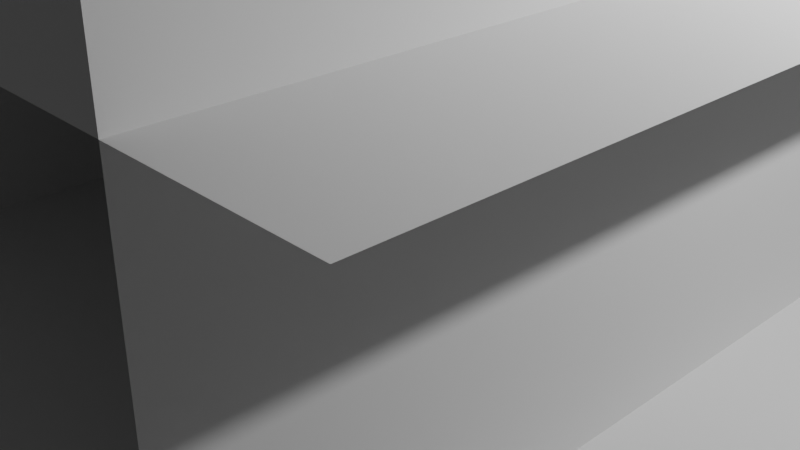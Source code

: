# Source: scene3.blend  (saved by Blender 2.83.19; exported with 4.5.12 LTS)
import bpy
from mathutils import Matrix  # noqa: F401  (used for matrix-valued properties, if any)

bpy.ops.wm.read_factory_settings(use_empty=True)
scene = bpy.context.scene
scene.name = 'Scene'

# ---- collections
col_collection = bpy.data.collections.new('Collection'); scene.collection.children.link(col_collection)

# ---- materials (node trees are filled in below, after node groups)
mat_none = bpy.data.materials.new('None')
mat_none.use_transparent_shadow = False

# ---- material node trees
mat_none.use_nodes = True; mat_none.node_tree.nodes.clear()
_N = mat_none.node_tree.nodes; _L = mat_none.node_tree.links
n0 = _N.new('ShaderNodeBsdfPrincipled'); n0.name = 'Principled BSDF'; n0.location = (10, 300)
n0.distribution = 'GGX'
n0.subsurface_method = 'BURLEY'
n0.inputs[3].default_value = 1.45
n0.inputs[27].default_value = (0.0, 0.0, 0.0, 1.0)
n0.inputs[28].default_value = 1.0
n1 = _N.new('ShaderNodeOutputMaterial'); n1.name = 'Material Output'; n1.location = (300, 300)
_L.new(n0.outputs[0], n1.inputs[0])
n1.is_active_output = True

# ---- world
world_world = bpy.data.worlds.new('World'); scene.world = world_world
world_world.use_nodes = True; world_world.node_tree.nodes.clear()
_N = world_world.node_tree.nodes; _L = world_world.node_tree.links
n0 = _N.new('ShaderNodeOutputWorld'); n0.name = 'World Output'; n0.location = (300, 300)
n1 = _N.new('ShaderNodeBackground'); n1.name = 'Background'; n1.location = (10, 300)
n1.inputs[0].default_value = (0.05088, 0.05088, 0.05088, 1.0)
_L.new(n1.outputs[0], n0.inputs[0])
n0.is_active_output = True
world_world.color = (0.05088, 0.05088, 0.05088)
world_world.use_sun_shadow = False
world_world.sun_shadow_jitter_overblur = 0.0

# ---- cameras
cam_camera = bpy.data.cameras.new('Camera')
cam_camera.clip_end = 100.0
cam_camera.ortho_scale = 7.314

# ---- lights
light_light = bpy.data.lights.new('Light', 'POINT')
light_light.transmission_factor = 0.0
light_light.energy = 1000.0
light_light.shadow_soft_size = 0.1
light_light.shadow_maximum_resolution = 0.006
light_light.use_absolute_resolution = True

# ---- meshes
me_mesh = bpy.data.meshes.new('mesh')
me_mesh.from_pydata([(-0.6239, 1.509, -0.4634), (-0.615, 1.454, -0.5426), (-0.6973, 1.616, -0.5027), (-0.6139, 1.224, 0.06094), (-0.6303, 1.183, 0.02993), (-0.6312, 1.399, -0.119), (-0.6736, 1.352, -0.4894), (-0.5069, 1.177, 0.1129), (-0.4897, 1.034, 0.05739), (-0.9131, 1.13, 0.2484), (-0.9073, 1.211, 0.3967), (-0.9136, 1.281, 0.2629), (-0.7184, 1.177, 0.02257), (-0.8767, 0.9907, 0.07916), (-0.8325, 1.176, 0.1116), (-0.7336, 1.27, -0.3358), (-0.702, 1.533, -0.3365), (-0.7354, 1.471, -0.1423), (-0.6959, 1.325, 0.1228), (-0.7242, 1.44, -0.3619), (-0.7711, 1.264, 0.04572), (-0.8079, 1.543, -0.3922), (-0.7594, 1.309, 0.09956), (-0.2813, 0.6072, -0.2964), (-0.3314, 0.4958, -0.2623), (-0.3421, 0.6304, -0.1764), (-0.5035, 0.3708, -0.05173), (-0.3321, 0.2252, -0.02629), (-0.4456, 0.1786, -0.03835), (-0.2836, 0.3081, -0.2315), (-0.2914, 0.1955, -0.1935), (-0.3904, 0.5051, -0.1209), (-0.1884, 0.645, -0.3209), (-0.07738, 0.7314, -0.1799), (0.05995, 0.6616, -0.2702), (-0.05119, 0.5291, -0.3261), (-0.2006, 0.3725, -0.3256), (-0.05307, 0.1977, -0.2643), (0.04126, 0.3134, -0.275), (0.1501, 0.04108, -0.1689), (0.2113, 0.03028, 0.03777), (0.1301, 0.0329, -0.08903), (0.3792, 0.2142, -0.02947), (0.4044, 0.06644, 0.04897), (0.02214, 0.02306, 0.126), (0.2626, 0.1687, -0.1542), (0.312, 0.4756, -0.18), (0.1897, 0.6647, -0.1882), (0.4055, 0.5658, -0.1219), (-0.03482, 0.8555, -0.132), (0.07058, 0.8688, -0.1373), (0.2137, 0.7639, -0.1419), (0.3382, 0.8683, -0.008285), (0.1344, 0.9619, -0.04388), (0.2635, 0.985, 0.2901), (0.2018, 1.019, 0.1036), (0.06638, 1.059, 0.1786), (-0.04999, 1.0, 0.009924), (-0.459, 0.4075, 0.5167), (-0.5, 0.5869, 0.5767), (-0.6359, 0.5423, 0.569), (-0.3581, 0.8246, -0.1199), (-0.4451, 0.6399, -0.148), (-0.9203, 0.6644, 0.2038), (-0.9219, 0.6779, 0.3186), (-0.8755, 0.834, 0.2817), (-0.9505, 0.9032, 0.2471), (-0.9008, 1.126, 0.3906), (-0.9389, 0.9397, 0.4092), (-0.7752, 0.8137, 0.4709), (-0.8156, 0.417, 0.2281), (-0.8237, 0.4893, 0.393), (-0.8906, 0.5472, 0.2822), (-0.8132, 0.4657, 0.06511), (-0.8786, 0.6333, 0.05446), (-0.9431, 0.9027, 0.5321), (-0.9163, 0.9439, 0.5837), (-0.8549, 1.24, 0.483), (-0.8159, 1.037, 0.6629), (-0.8048, 0.8509, 0.5972), (-0.7904, 0.6165, 0.4942), (-0.75, 1.199, 0.588), (-0.845, 0.8592, 0.1108), (-0.6894, 0.9132, 0.001842), (-0.304, 0.9436, -0.01651), (-0.2564, 1.003, 0.2115), (-0.047, 1.025, 0.3492), (0.1467, 0.9957, 0.4005), (-0.2234, 0.8331, -0.1391), (-0.4234, 0.9813, -0.03105), (-0.6906, 0.4107, 0.4665), (-0.7232, 0.1551, 0.1403), (-0.7197, 0.04341, 0.01442), (-0.7634, 0.06601, 0.1649), (-0.5621, 0.1915, 0.02838), (-0.6266, 0.08699, 0.294), (-0.635, 0.0359, 0.2954), (-0.6066, 0.1949, 0.1554), (-0.7036, 0.7059, 0.535), (-0.2936, 0.5333, 0.5221), (-0.2354, 0.6717, 0.5595), (-0.3796, 0.5591, 0.543), (-0.2504, 0.8998, 0.4311), (-0.1741, 0.7753, 0.5329), (0.01058, 0.7277, 0.5407), (-0.1387, 0.6763, 0.6314), (-0.03242, 0.673, 0.6628), (0.2963, 0.8829, 0.4236), (0.371, 0.8955, 0.1123), (0.4089, 0.8435, 0.3261), (0.4975, 0.6917, 0.1051), (0.1101, 0.4703, 0.6599), (0.285, 0.6111, 0.5651), (0.1664, 0.5968, 0.64), (0.2498, 0.7769, 0.5129), (0.3757, 0.1896, 0.4022), (0.2579, 0.2662, 0.5497), (0.1631, 0.2546, 0.6056), (0.5029, 0.3971, 0.3003), (0.593, 0.4106, 0.2924), (0.5113, 0.4202, 0.1004), (0.1948, 0.02404, 0.5004), (0.1616, 0.02456, 0.3977), (0.2842, 0.02858, 0.2961), (-0.3616, 0.155, -0.2246), (-0.4771, 0.07889, -0.1691), (-0.5774, 0.5234, -0.1273), (-0.7362, 0.5276, -0.07692), (-0.6466, 0.757, -0.08956), (-0.6547, 0.3534, 0.03235), (-0.7781, 0.6863, -0.04774), (-0.549, 0.7315, -0.1378), (-0.3085, 0.0846, -0.1151), (0.06841, 0.08105, -0.05456), (-0.2485, 0.07069, 0.1995), (0.4706, 0.1211, 0.3564), (0.451, 0.05282, 0.1393), (0.6302, 0.1958, 0.2506), (0.4579, 0.4511, -0.01999), (0.3196, 0.2896, -0.1432), (0.5932, 0.1761, 0.08846), (0.6732, 0.329, 0.1729), (0.4988, 0.1894, -0.01848), (0.09757, 0.07753, 0.3969), (-0.01926, 0.06725, 0.2543), (-0.3013, 0.07419, 0.4335), (-0.2432, 0.03213, 0.5678), (-0.2504, 0.04061, 0.6512), (-0.5235, 0.2572, 0.2572), (-0.5916, 0.2979, 0.09173), (-0.7222, 0.3262, 0.2399), (-0.5171, 0.1588, 0.2731), (-0.6675, 0.1302, 0.4014), (-0.6876, 0.04096, 0.4806), (-0.5924, 0.1573, 0.5593), (-0.3483, 0.03409, 0.3734), (-0.3862, 0.04105, 0.5333), (-0.02786, 0.4274, 0.6811), (-0.1449, 0.3112, 0.6274), (0.02357, 0.3021, 0.6629), (0.04403, 0.1934, 0.6307), (-0.1668, 0.1838, 0.5766), (0.4365, 0.6186, 0.4357), (0.3587, 0.5074, 0.5233), (0.4171, 0.3584, 0.4472), (0.2219, 0.3434, -0.2276), (-0.3897, 0.04168, -0.2481), (-0.1482, 0.1314, -0.2157), (0.09514, 0.4358, -0.2826), (-0.0574, 1.493, -0.2279), (-0.07535, 1.387, -0.05485), (-0.1675, 1.437, -0.1158), (-0.1233, 1.651, -0.1524), (-0.488, 1.244, 0.05768), (-0.4734, 1.199, 0.1657), (-0.3714, 1.446, -0.0381), (-0.2157, 1.35, 0.086), (-0.3481, 1.531, 0.000186), (-0.2648, 1.554, 0.0545), (-0.1541, 1.548, -0.09315), (0.1852, 0.207, -0.2298), (-0.1168, 0.03835, -0.1896), (0.4149, 0.6849, -0.05374), (-0.3751, 0.03698, -0.1364), (-0.6043, 1.301, 0.1321), (-0.5667, 1.322, 0.2291), (-0.6095, 1.279, 0.4852), (-0.5405, 1.277, 0.4433), (-0.3751, 1.367, 0.1127), (-0.4638, 1.047, 0.4021), (-0.6505, 0.8372, 0.4943), (-0.672, 0.881, 0.6474), (-0.4958, 0.8895, 0.4502), (-0.5894, 0.9726, 0.5633), (-0.4104, 1.035, 0.2417), (-0.5004, 1.291, 0.2399), (-0.7618, 1.326, 0.3495), (-0.5112, 0.04028, -0.06312), (-0.4128, 0.06196, -0.001756), (-0.5275, 0.03584, 0.1461), (0.5891, 0.341, 0.03277), (0.02141, 0.8784, 0.5187), (-0.3211, 0.03706, 0.2211), (-0.726, 0.072, 0.0473), (-0.7265, 0.0765, 0.053), (-0.7258, 0.0749, 0.05064), (0.4982, 0.6104, 0.3028), (-0.5432, 1.146, 0.421), (0.5449, 0.2495, 0.3921), (-0.3522, 0.9634, 0.3814), (-0.3701, 0.7985, 0.4983), (-0.3602, 0.1856, 0.486), (-0.2056, 0.5339, 0.6734), (-0.255, 0.2532, 0.4544), (-0.5038, 0.2194, 0.4596), (-0.4844, 0.706, 0.5547), (-0.6935, 1.051, 0.6467), (0.1187, 0.106, 0.5334), (-0.209, 0.1614, 0.6301), (-0.3301, 0.1124, 0.5938)], [], [(0, 1, 2), (3, 4, 0), (5, 3, 0), (1, 6, 2), (4, 3, 7), (7, 8, 4), (9, 10, 11), (12, 13, 14), (12, 15, 4), (5, 0, 16), (5, 17, 18), (2, 6, 19), (15, 20, 19), (19, 6, 15), (19, 21, 2), (1, 0, 6), (16, 0, 2), (16, 2, 21), (21, 19, 20), (21, 20, 22), (17, 21, 22), (15, 6, 4), (17, 5, 16), (4, 6, 0), (16, 21, 17), (23, 24, 25), (26, 27, 28), (27, 29, 30), (27, 26, 31), (32, 33, 34), (35, 36, 32), (36, 24, 23), (35, 32, 34), (37, 36, 38), (39, 40, 41), (40, 42, 43), (40, 44, 41), (39, 45, 40), (46, 47, 48), (49, 50, 51), (33, 51, 47), (33, 47, 34), (51, 50, 52), (50, 53, 52), (54, 55, 56), (56, 55, 57), (53, 50, 49), (58, 59, 60), (61, 25, 62), (63, 64, 65), (66, 67, 9), (67, 66, 68), (68, 65, 69), (70, 71, 72), (63, 72, 64), (63, 73, 72), (63, 74, 73), (73, 70, 72), (75, 76, 67), (75, 67, 68), (77, 76, 78), (79, 75, 69), (69, 64, 80), (72, 80, 64), (65, 68, 66), (11, 10, 77), (10, 9, 67), (10, 67, 76), (78, 81, 77), (65, 82, 63), (63, 82, 74), (13, 82, 66), (13, 12, 83), (83, 12, 4), (57, 84, 85), (56, 86, 87), (88, 84, 57), (84, 61, 89), (8, 89, 83), (83, 4, 8), (71, 70, 90), (91, 92, 93), (92, 91, 94), (95, 91, 96), (96, 91, 93), (91, 95, 97), (60, 98, 80), (99, 100, 101), (80, 98, 69), (102, 100, 103), (104, 100, 105), (104, 105, 106), (53, 57, 55), (87, 107, 54), (52, 55, 108), (109, 108, 54), (109, 54, 107), (54, 108, 55), (108, 109, 110), (111, 112, 113), (106, 113, 104), (104, 113, 114), (115, 116, 117), (118, 119, 120), (121, 122, 123), (124, 125, 28), (126, 127, 128), (129, 126, 26), (126, 129, 127), (130, 127, 74), (26, 126, 31), (126, 131, 62), (131, 61, 62), (127, 130, 128), (127, 129, 73), (26, 28, 94), (132, 133, 134), (40, 123, 122), (40, 122, 44), (115, 123, 135), (136, 137, 135), (40, 136, 123), (138, 42, 139), (42, 40, 45), (136, 140, 137), (137, 140, 141), (140, 43, 142), (136, 43, 140), (122, 143, 144), (134, 144, 145), (145, 143, 146), (146, 121, 147), (97, 148, 149), (149, 148, 150), (97, 151, 148), (96, 152, 95), (97, 95, 151), (153, 154, 152), (153, 96, 155), (155, 146, 156), (146, 155, 145), (113, 106, 157), (157, 158, 159), (160, 159, 161), (159, 158, 161), (162, 163, 164), (46, 138, 139), (48, 110, 138), (46, 139, 165), (138, 46, 48), (120, 138, 110), (42, 45, 139), (166, 124, 167), (167, 124, 30), (29, 36, 30), (29, 24, 36), (32, 36, 23), (168, 35, 34), (34, 47, 46), (168, 38, 36), (35, 168, 36), (34, 46, 168), (169, 170, 171), (170, 169, 172), (173, 170, 174), (173, 175, 171), (170, 176, 174), (172, 169, 177), (172, 178, 179), (171, 175, 177), (169, 171, 177), (170, 172, 179), (165, 38, 168), (32, 23, 25), (33, 32, 25), (36, 37, 167), (36, 167, 30), (20, 15, 12), (37, 38, 180), (39, 41, 181), (181, 166, 167), (168, 46, 165), (181, 167, 39), (167, 180, 39), (38, 165, 180), (37, 180, 167), (180, 45, 39), (139, 45, 180), (139, 180, 165), (52, 182, 51), (62, 25, 31), (182, 48, 51), (182, 52, 110), (51, 33, 49), (33, 25, 88), (33, 88, 49), (125, 124, 166), (132, 183, 41), (183, 181, 41), (25, 61, 88), (175, 184, 177), (185, 186, 187), (178, 172, 177), (188, 170, 179), (7, 174, 189), (190, 79, 69), (190, 69, 98), (191, 79, 190), (192, 193, 190), (192, 194, 189), (78, 79, 191), (193, 191, 190), (195, 174, 176), (196, 18, 11), (18, 184, 3), (184, 173, 3), (184, 185, 177), (177, 185, 178), (184, 175, 173), (3, 173, 7), (178, 185, 195), (18, 196, 185), (197, 166, 183), (48, 47, 51), (29, 27, 31), (173, 171, 170), (166, 181, 183), (29, 31, 24), (25, 24, 31), (62, 31, 126), (83, 128, 130), (197, 198, 199), (166, 197, 125), (131, 126, 128), (89, 61, 131), (89, 131, 83), (83, 131, 128), (57, 49, 88), (124, 28, 30), (88, 61, 84), (197, 28, 125), (138, 120, 42), (22, 18, 17), (188, 179, 178), (57, 53, 49), (22, 20, 14), (41, 133, 132), (27, 30, 28), (198, 183, 132), (183, 198, 197), (48, 182, 110), (89, 85, 84), (3, 5, 18), (82, 130, 74), (188, 176, 170), (174, 7, 173), (119, 141, 120), (120, 141, 200), (74, 127, 73), (108, 110, 52), (92, 28, 197), (83, 130, 82), (53, 55, 52), (43, 42, 142), (86, 201, 87), (14, 20, 12), (198, 132, 134), (198, 134, 202), (133, 41, 44), (149, 129, 26), (85, 89, 8), (142, 42, 200), (200, 42, 120), (82, 13, 83), (149, 94, 97), (73, 150, 70), (73, 129, 150), (150, 129, 149), (22, 11, 18), (94, 28, 92), (26, 94, 149), (85, 8, 194), (9, 13, 66), (13, 9, 14), (86, 56, 85), (85, 56, 57), (142, 200, 140), (140, 200, 141), (43, 136, 40), (92, 199, 96), (97, 94, 91), (11, 14, 9), (14, 11, 22), (195, 176, 188), (194, 8, 7), (203, 205, 204), (144, 133, 44), (188, 178, 195), (118, 206, 164), (116, 115, 164), (207, 189, 174), (195, 185, 187), (206, 118, 110), (120, 110, 118), (199, 198, 202), (96, 93, 92), (109, 206, 110), (7, 189, 194), (66, 82, 65), (56, 87, 54), (202, 96, 199), (134, 145, 202), (145, 155, 202), (134, 133, 144), (208, 137, 141), (135, 123, 136), (196, 11, 77), (102, 86, 85), (201, 86, 102), (194, 209, 85), (85, 209, 102), (100, 102, 210), (194, 192, 209), (209, 210, 102), (206, 109, 162), (163, 162, 114), (114, 112, 163), (144, 44, 122), (137, 208, 135), (141, 119, 208), (196, 186, 185), (162, 164, 206), (196, 77, 186), (101, 58, 211), (212, 99, 213), (158, 212, 213), (99, 211, 213), (148, 151, 214), (150, 148, 90), (70, 150, 90), (174, 187, 207), (65, 64, 69), (151, 95, 152), (118, 208, 119), (187, 186, 207), (214, 151, 152), (90, 148, 58), (109, 107, 162), (189, 207, 193), (153, 152, 96), (148, 214, 58), (156, 146, 147), (115, 208, 118), (115, 118, 164), (75, 68, 69), (71, 80, 72), (114, 162, 107), (135, 208, 115), (80, 71, 90), (103, 201, 102), (186, 77, 81), (201, 107, 87), (193, 192, 189), (190, 215, 192), (209, 192, 210), (10, 76, 77), (216, 186, 81), (186, 216, 207), (216, 193, 207), (144, 143, 145), (152, 154, 214), (60, 80, 90), (107, 201, 104), (217, 115, 117), (217, 117, 160), (115, 121, 123), (107, 104, 114), (58, 60, 90), (122, 121, 146), (122, 146, 143), (76, 75, 79), (79, 78, 76), (218, 217, 161), (213, 161, 158), (213, 211, 218), (218, 211, 219), (161, 213, 218), (103, 104, 201), (215, 210, 192), (215, 190, 98), (211, 99, 101), (215, 101, 210), (100, 210, 101), (58, 214, 211), (156, 153, 155), (215, 98, 59), (115, 217, 121), (154, 211, 214), (59, 58, 101), (78, 191, 216), (193, 216, 191), (212, 105, 100), (99, 212, 100), (156, 219, 211), (59, 101, 215), (113, 112, 114), (164, 163, 116), (116, 163, 112), (59, 98, 60), (116, 112, 111), (78, 216, 81), (217, 160, 161), (156, 154, 153), (211, 154, 156), (147, 219, 156), (218, 219, 147), (117, 116, 111), (157, 111, 113), (212, 158, 157), (217, 218, 121), (105, 212, 106), (106, 212, 157), (218, 147, 121), (160, 117, 159), (157, 159, 117), (202, 155, 96), (92, 197, 199), (184, 18, 185), (195, 187, 174), (100, 104, 103), (157, 117, 111)])
me_mesh.polygons.foreach_set('use_smooth', [True] * 431)
_k = set([(0, 1), (0, 2), (0, 3), (0, 4), (0, 5), (0, 6), (0, 16), (1, 2), (1, 6), (2, 6), (2, 16), (2, 19), (2, 21), (3, 4), (3, 5), (3, 7), (3, 18), (3, 173), (3, 184), (4, 6), (4, 8), (4, 12), (4, 15), (4, 83), (5, 16), (5, 17), (5, 18), (6, 15), (6, 19), (7, 8), (7, 173), (7, 174), (7, 189), (7, 194), (8, 83), (8, 85), (8, 89), (8, 194), (9, 10), (9, 11), (9, 13), (9, 14), (9, 66), (9, 67), (10, 11), (10, 67), (10, 76), (10, 77), (11, 14), (11, 18), (11, 22), (11, 77), (11, 196), (12, 13), (12, 14), (12, 15), (12, 20), (12, 83), (13, 14), (13, 66), (13, 82), (13, 83), (14, 20), (14, 22), (15, 19), (15, 20), (16, 17), (16, 21), (17, 18), (17, 21), (17, 22), (18, 22), (18, 184), (18, 185), (18, 196), (19, 20), (19, 21), (20, 21), (20, 22), (21, 22), (23, 24), (23, 25), (23, 32), (23, 36), (24, 25), (24, 29), (24, 31), (24, 36), (25, 31), (25, 32), (25, 33), (25, 61), (25, 62), (25, 88), (26, 27), (26, 28), (26, 31), (26, 94), (26, 126), (26, 129), (26, 149), (27, 28), (27, 29), (27, 30), (27, 31), (28, 30), (28, 92), (28, 94), (28, 124), (28, 125), (28, 197), (29, 30), (29, 31), (29, 36), (30, 36), (30, 124), (30, 167), (31, 62), (31, 126), (32, 33), (32, 34), (32, 35), (32, 36), (33, 34), (33, 47), (33, 49), (33, 51), (33, 88), (34, 35), (34, 46), (34, 47), (34, 168), (35, 36), (35, 168), (36, 37), (36, 38), (36, 167), (36, 168), (37, 167), (37, 180), (38, 165), (38, 168), (38, 180), (39, 40), (39, 41), (39, 45), (39, 167), (39, 180), (39, 181), (40, 41), (40, 42), (40, 43), (40, 44), (40, 45), (40, 123), (40, 136), (41, 44), (41, 132), (41, 133), (41, 181), (41, 183), (42, 43), (42, 45), (42, 120), (42, 138), (42, 139), (42, 142), (42, 200), (43, 136), (43, 140), (43, 142), (44, 122), (44, 133), (44, 144), (45, 139), (45, 180), (46, 47), (46, 48), (46, 138), (46, 139), (46, 165), (46, 168), (47, 48), (47, 51), (48, 51), (48, 110), (48, 138), (48, 182), (49, 50), (49, 51), (49, 53), (49, 88), (50, 51), (50, 52), (50, 53), (51, 52), (52, 53), (52, 55), (52, 108), (52, 110), (52, 182), (53, 55), (53, 57), (54, 55), (54, 56), (54, 87), (54, 107), (54, 108), (54, 109), (55, 56), (55, 57), (55, 108), (56, 57), (56, 85), (56, 86), (56, 87), (57, 84), (57, 88), (58, 59), (58, 60), (58, 90), (58, 101), (58, 148), (58, 211), (58, 214), (59, 60), (59, 98), (59, 101), (59, 215), (60, 80), (60, 90), (60, 98), (61, 62), (61, 84), (61, 88), (61, 89), (61, 131), (62, 126), (62, 131), (63, 64), (63, 65), (63, 72), (63, 74), (63, 82), (64, 65), (64, 69), (64, 72), (64, 80), (65, 66), (65, 68), (65, 69), (65, 82), (66, 67), (66, 68), (66, 82), (67, 75), (67, 76), (68, 69), (68, 75), (69, 75), (69, 79), (69, 80), (69, 98), (69, 190), (70, 71), (70, 72), (70, 73), (70, 90), (70, 150), (71, 72), (71, 80), (71, 90), (72, 73), (72, 80), (73, 74), (73, 127), (73, 129), (73, 150), (74, 82), (74, 127), (74, 130), (75, 76), (75, 79), (76, 77), (76, 78), (76, 79), (77, 78), (77, 81), (77, 186), (77, 196), (78, 79), (78, 81), (78, 191), (78, 216), (79, 190), (79, 191), (80, 90), (80, 98), (81, 186), (81, 216), (82, 83), (82, 130), (83, 89), (83, 128), (83, 130), (83, 131), (84, 85), (84, 88), (84, 89), (85, 86), (85, 102), (85, 194), (85, 209), (86, 87), (86, 102), (86, 201), (87, 107), (87, 201), (89, 131), (90, 148), (90, 150), (91, 92), (91, 93), (91, 94), (91, 95), (91, 96), (91, 97), (92, 93), (92, 94), (92, 96), (92, 197), (93, 96), (94, 97), (94, 149), (95, 96), (95, 97), (95, 151), (95, 152), (96, 152), (96, 153), (96, 155), (96, 199), (96, 202), (97, 148), (97, 149), (97, 151), (98, 190), (98, 215), (99, 100), (99, 101), (99, 211), (99, 212), (99, 213), (100, 101), (100, 102), (100, 103), (100, 104), (100, 105), (100, 210), (100, 212), (101, 210), (101, 211), (101, 215), (102, 103), (102, 201), (102, 209), (102, 210), (103, 104), (103, 201), (104, 105), (104, 106), (104, 107), (104, 113), (104, 114), (104, 201), (105, 106), (105, 212), (106, 113), (106, 157), (106, 212), (107, 109), (107, 114), (107, 162), (107, 201), (108, 109), (108, 110), (109, 110), (109, 162), (109, 206), (110, 118), (110, 120), (110, 182), (110, 206), (111, 112), (111, 113), (111, 116), (111, 117), (111, 157), (112, 113), (112, 114), (112, 116), (112, 163), (113, 114), (113, 157), (114, 162), (114, 163), (115, 116), (115, 117), (115, 118), (115, 121), (115, 123), (115, 135), (115, 164), (115, 208), (115, 217), (116, 117), (116, 163), (116, 164), (117, 157), (117, 159), (117, 160), (117, 217), (118, 119), (118, 120), (118, 164), (118, 206), (118, 208), (119, 120), (119, 141), (119, 208), (120, 138), (120, 141), (120, 200), (121, 122), (121, 123), (121, 146), (121, 147), (121, 217), (121, 218), (122, 143), (122, 144), (122, 146), (123, 135), (123, 136), (124, 125), (124, 166), (124, 167), (125, 166), (125, 197), (126, 127), (126, 128), (126, 129), (126, 131), (127, 128), (127, 129), (127, 130), (128, 130), (128, 131), (129, 149), (129, 150), (132, 133), (132, 134), (132, 183), (132, 198), (133, 144), (134, 144), (134, 145), (134, 198), (134, 202), (135, 136), (135, 137), (135, 208), (136, 137), (136, 140), (137, 140), (137, 141), (137, 208), (138, 139), (139, 165), (139, 180), (140, 141), (140, 142), (140, 200), (141, 200), (141, 208), (142, 200), (143, 144), (143, 145), (143, 146), (144, 145), (145, 146), (145, 155), (145, 202), (146, 147), (146, 155), (146, 156), (147, 156), (147, 218), (147, 219), (148, 149), (148, 150), (148, 151), (148, 214), (149, 150), (151, 152), (151, 214), (152, 153), (152, 154), (152, 214), (153, 154), (153, 155), (153, 156), (154, 156), (154, 211), (154, 214), (155, 156), (155, 202), (156, 211), (156, 219), (157, 158), (157, 159), (157, 212), (158, 159), (158, 161), (158, 212), (158, 213), (159, 160), (159, 161), (160, 161), (160, 217), (161, 213), (161, 217), (161, 218), (162, 163), (162, 164), (162, 206), (163, 164), (164, 206), (165, 168), (165, 180), (166, 167), (166, 181), (166, 183), (166, 197), (167, 180), (167, 181), (169, 170), (169, 171), (169, 172), (169, 177), (170, 171), (170, 172), (170, 173), (170, 174), (170, 176), (170, 179), (170, 188), (171, 173), (171, 175), (171, 177), (172, 177), (172, 178), (172, 179), (173, 174), (173, 175), (173, 184), (174, 176), (174, 187), (174, 189), (174, 195), (174, 207), (175, 177), (175, 184), (176, 188), (176, 195), (177, 178), (177, 184), (177, 185), (178, 179), (178, 185), (178, 195), (179, 188), (183, 197), (183, 198), (184, 185), (185, 186), (185, 187), (185, 195), (185, 196), (186, 187), (186, 196), (186, 207), (186, 216), (187, 195), (187, 207), (188, 195), (189, 192), (189, 193), (189, 194), (189, 207), (190, 191), (190, 192), (190, 193), (190, 215), (191, 193), (191, 216), (192, 193), (192, 194), (192, 209), (192, 210), (192, 215), (193, 207), (193, 216), (194, 209), (197, 198), (197, 199), (198, 199), (198, 202), (199, 202), (207, 216), (209, 210), (210, 215), (211, 213), (211, 214), (211, 218), (211, 219), (212, 213), (213, 218), (217, 218), (218, 219)])
me_mesh.attributes.new('sharp_edge', 'BOOLEAN', 'EDGE').data.foreach_set('value', [ (min(e.vertices), max(e.vertices)) in _k for e in me_mesh.edges])
_uv = me_mesh.uv_layers.new(name='UVMap')
_uv.uv.foreach_set('vector', [0.2185, 0.7733, 0.1474, 0.7358, 0.2434, 0.7203, 0.5878, 0.8464, 0.6306, 0.9278, 0.2185, 0.7733, 0.3477, 0.7754, 0.5878, 0.8464, 0.2185, 0.7733, 0.1474, 0.7358, 0.1193, 0.6677, 0.2434, 0.7203, 0.6306, 0.9278, 0.5878, 0.8464, 0.8272, 0.8081, 0.2881, 0.1528, 0.324, 0.3251, 0.1755, 0.2288, 0.2703, 0.5059, 0.283, 0.5321, 0.2847, 0.555, 0.1837, 0.4311, 0.2674, 0.4641, 0.264, 0.5011, 0.1837, 0.4311, 0.1327, 0.5819, 0.08561, 0.3364, 0.3477, 0.7754, 0.2185, 0.7733, 0.2616, 0.7263, 0.3477, 0.7754, 0.2972, 0.6876, 0.3804, 0.64, 0.2434, 0.7203, 0.1193, 0.6677, 0.212, 0.6515, 0.1327, 0.5819, 0.2463, 0.5324, 0.212, 0.6515, 0.212, 0.6515, 0.1193, 0.6677, 0.1327, 0.5819, 0.212, 0.6515, 0.2608, 0.6873, 0.2434, 0.7203, 0.1474, 0.7358, 0.03339, 0.6498, 0.1193, 0.6677, 0.2616, 0.7263, 0.2185, 0.7733, 0.2434, 0.7203, 0.2616, 0.7263, 0.2434, 0.7203, 0.2608, 0.6873, 0.2608, 0.6873, 0.212, 0.6515, 0.2463, 0.5324, 0.2608, 0.6873, 0.2463, 0.5324, 0.3128, 0.5835, 0.2972, 0.6876, 0.2608, 0.6873, 0.3128, 0.5835, 0.1327, 0.5819, 0.1193, 0.6677, 0.08561, 0.3364, 0.2972, 0.6876, 0.3477, 0.7754, 0.2616, 0.7263, 0.6306, 0.9278, 0.233, 0.8788, 0.2185, 0.7733, 0.2616, 0.7263, 0.2608, 0.6873, 0.2972, 0.6876, 0.469, 0.3572, 0.4518, 0.3183, 0.4588, 0.3588, 0.3993, 0.2625, 0.4586, 0.2169, 0.4244, 0.2, 0.4586, 0.2169, 0.4702, 0.2541, 0.4706, 0.2115, 0.4586, 0.2169, 0.3993, 0.2625, 0.4271, 0.3019, 0.5103, 0.3676, 0.5517, 0.4002, 0.5898, 0.377, 0.5496, 0.3327, 0.4973, 0.283, 0.5103, 0.3676, 0.4973, 0.283, 0.4518, 0.3183, 0.469, 0.3572, 0.5496, 0.3327, 0.5103, 0.3676, 0.5898, 0.377, 0.5522, 0.2245, 0.4973, 0.283, 0.585, 0.2605, 0.6312, 0.1677, 0.6734, 0.1547, 0.6219, 0.1541, 0.6734, 0.1547, 0.7283, 0.219, 0.7437, 0.169, 0.6734, 0.1547, 0.6154, 0.1434, 0.6219, 0.1541, 0.6312, 0.1677, 0.6762, 0.2057, 0.6734, 0.1547, 0.6877, 0.3147, 0.6445, 0.38, 0.7258, 0.3419, 0.5698, 0.4401, 0.6079, 0.4469, 0.6515, 0.408, 0.5517, 0.4002, 0.6515, 0.408, 0.6445, 0.38, 0.5517, 0.4002, 0.6445, 0.38, 0.5898, 0.377, 0.6515, 0.408, 0.6079, 0.4469, 0.7105, 0.4414, 0.6079, 0.4469, 0.6365, 0.4716, 0.7105, 0.4414, 0.7101, 0.4655, 0.6717, 0.4841, 0.6256, 0.4899, 0.6256, 0.4899, 0.6717, 0.4841, 0.5749, 0.4831, 0.6365, 0.4716, 0.6079, 0.4469, 0.5698, 0.4401, 0.4538, 0.2511, 0.4446, 0.3078, 0.3975, 0.2994, 0.4395, 0.4246, 0.4588, 0.3588, 0.414, 0.3632, 0.2671, 0.3507, 0.278, 0.3521, 0.2836, 0.4042, 0.2611, 0.4354, 0.2839, 0.5006, 0.2703, 0.5059, 0.2839, 0.5006, 0.2611, 0.4354, 0.2756, 0.4345, 0.2756, 0.4345, 0.2836, 0.4042, 0.3357, 0.392, 0.3055, 0.2687, 0.3152, 0.2831, 0.2846, 0.3077, 0.2671, 0.3507, 0.2846, 0.3077, 0.278, 0.3521, 0.2671, 0.3507, 0.296, 0.2894, 0.2846, 0.3077, 0.2671, 0.3507, 0.2748, 0.3507, 0.296, 0.2894, 0.296, 0.2894, 0.3055, 0.2687, 0.2846, 0.3077, 0.2867, 0.427, 0.2997, 0.4306, 0.2839, 0.5006, 0.2867, 0.427, 0.2839, 0.5006, 0.2756, 0.4345, 0.3129, 0.5317, 0.2997, 0.4306, 0.3376, 0.4584, 0.332, 0.4058, 0.2867, 0.427, 0.3357, 0.392, 0.3357, 0.392, 0.278, 0.3521, 0.3301, 0.3198, 0.2846, 0.3077, 0.3301, 0.3198, 0.278, 0.3521, 0.2836, 0.4042, 0.2756, 0.4345, 0.2611, 0.4354, 0.2847, 0.555, 0.283, 0.5321, 0.3129, 0.5317, 0.283, 0.5321, 0.2703, 0.5059, 0.2839, 0.5006, 0.283, 0.5321, 0.2839, 0.5006, 0.2997, 0.4306, 0.3376, 0.4584, 0.3502, 0.5174, 0.3129, 0.5317, 0.2836, 0.4042, 0.2869, 0.4242, 0.2671, 0.3507, 0.2671, 0.3507, 0.2869, 0.4242, 0.2748, 0.3507, 0.2674, 0.4641, 0.2869, 0.4242, 0.2611, 0.4354, 0.2674, 0.4641, 0.1837, 0.4311, 0.3128, 0.4185, 0.3128, 0.4185, 0.1837, 0.4311, 0.1755, 0.2288, 0.5749, 0.4831, 0.4673, 0.456, 0.5, 0.4635, 0.6256, 0.4899, 0.5987, 0.4736, 0.6712, 0.4616, 0.4974, 0.4292, 0.4673, 0.456, 0.5749, 0.4831, 0.4673, 0.456, 0.4395, 0.4246, 0.4008, 0.4253, 0.324, 0.3251, 0.4008, 0.4253, 0.3128, 0.4185, 0.3128, 0.4185, 0.1755, 0.2288, 0.324, 0.3251, 0.3152, 0.2831, 0.3055, 0.2687, 0.3702, 0.2558, 0.3397, 0.1732, 0.3329, 0.1479, 0.3242, 0.1476, 0.3329, 0.1479, 0.3397, 0.1732, 0.3783, 0.2013, 0.3796, 0.1551, 0.3397, 0.1732, 0.3735, 0.1351, 0.3735, 0.1351, 0.3397, 0.1732, 0.3242, 0.1476, 0.3397, 0.1732, 0.3796, 0.1551, 0.377, 0.1897, 0.3975, 0.2994, 0.3705, 0.3497, 0.3301, 0.3198, 0.5224, 0.2988, 0.5437, 0.3396, 0.4891, 0.3026, 0.3301, 0.3198, 0.3705, 0.3497, 0.3357, 0.392, 0.5228, 0.4258, 0.5437, 0.3396, 0.5697, 0.3787, 0.6339, 0.3668, 0.5437, 0.3396, 0.5856, 0.3361, 0.6339, 0.3668, 0.5856, 0.3361, 0.6262, 0.3311, 0.6365, 0.4716, 0.5749, 0.4831, 0.6717, 0.4841, 0.6712, 0.4616, 0.7283, 0.4246, 0.7101, 0.4655, 0.7105, 0.4414, 0.6717, 0.4841, 0.7371, 0.4441, 0.7607, 0.4162, 0.7371, 0.4441, 0.7101, 0.4655, 0.7607, 0.4162, 0.7101, 0.4655, 0.7283, 0.4246, 0.7101, 0.4655, 0.7371, 0.4441, 0.6717, 0.4841, 0.7371, 0.4441, 0.7607, 0.4162, 0.7732, 0.374, 0.6794, 0.2723, 0.7367, 0.3304, 0.6889, 0.3159, 0.6262, 0.3311, 0.6889, 0.3159, 0.6339, 0.3668, 0.6339, 0.3668, 0.6889, 0.3159, 0.7196, 0.3795, 0.7581, 0.1822, 0.7287, 0.2097, 0.6944, 0.1994, 0.7966, 0.2635, 0.8283, 0.2653, 0.791, 0.2766, 0.7035, 0.1323, 0.6663, 0.1312, 0.7183, 0.1401, 0.4384, 0.1954, 0.4052, 0.1719, 0.4244, 0.2, 0.3655, 0.3247, 0.3136, 0.316, 0.3409, 0.3971, 0.3446, 0.2585, 0.3655, 0.3247, 0.3993, 0.2625, 0.3655, 0.3247, 0.3446, 0.2585, 0.3136, 0.316, 0.2988, 0.373, 0.3136, 0.316, 0.2748, 0.3507, 0.3993, 0.2625, 0.3655, 0.3247, 0.4271, 0.3019, 0.3655, 0.3247, 0.3755, 0.391, 0.414, 0.3632, 0.3755, 0.391, 0.4395, 0.4246, 0.414, 0.3632, 0.3136, 0.316, 0.2988, 0.373, 0.3409, 0.3971, 0.3136, 0.316, 0.3446, 0.2585, 0.296, 0.2894, 0.3993, 0.2625, 0.4244, 0.2, 0.3783, 0.2013, 0.4671, 0.1668, 0.605, 0.1644, 0.5059, 0.15, 0.6734, 0.1547, 0.7209, 0.1437, 0.6663, 0.1311, 0.6734, 0.1547, 0.6663, 0.1311, 0.6154, 0.1434, 0.7581, 0.1822, 0.7183, 0.1401, 0.7886, 0.1708, 0.749, 0.1507, 0.8355, 0.2011, 0.7886, 0.1708, 0.6734, 0.1547, 0.764, 0.1575, 0.7209, 0.1437, 0.7557, 0.2986, 0.7283, 0.219, 0.7022, 0.25, 0.7283, 0.219, 0.6734, 0.1547, 0.6762, 0.2057, 0.749, 0.1507, 0.8158, 0.2027, 0.8355, 0.2011, 0.8355, 0.2011, 0.8158, 0.2027, 0.8434, 0.2489, 0.8158, 0.2027, 0.7437, 0.169, 0.7744, 0.2115, 0.749, 0.1507, 0.7437, 0.169, 0.8158, 0.2027, 0.6663, 0.1311, 0.6519, 0.1422, 0.6046, 0.1497, 0.5209, 0.1418, 0.6183, 0.1447, 0.5158, 0.1397, 0.5158, 0.1397, 0.6519, 0.1422, 0.5411, 0.1222, 0.5411, 0.1222, 0.7035, 0.1323, 0.5452, 0.1245, 0.377, 0.1897, 0.4062, 0.2137, 0.3771, 0.2312, 0.3771, 0.2312, 0.4062, 0.2137, 0.3429, 0.2374, 0.377, 0.1897, 0.413, 0.1836, 0.4062, 0.2137, 0.3735, 0.1351, 0.3775, 0.1547, 0.3796, 0.1551, 0.377, 0.1897, 0.3796, 0.1551, 0.413, 0.1836, 0.3814, 0.1281, 0.4096, 0.154, 0.3775, 0.1547, 0.3814, 0.1281, 0.4128, 0.1258, 0.4802, 0.1289, 0.4802, 0.1289, 0.5411, 0.1222, 0.4851, 0.1269, 0.5411, 0.1222, 0.4802, 0.1289, 0.5158, 0.1397, 0.6889, 0.3159, 0.6262, 0.3311, 0.6342, 0.2551, 0.6342, 0.2551, 0.581, 0.215, 0.6486, 0.2126, 0.655, 0.178, 0.6486, 0.2126, 0.573, 0.1743, 0.6486, 0.2126, 0.581, 0.215, 0.573, 0.1743, 0.7822, 0.3365, 0.7592, 0.294, 0.773, 0.2449, 0.6877, 0.3147, 0.7557, 0.2986, 0.7022, 0.25, 0.7258, 0.3419, 0.7732, 0.374, 0.7557, 0.2986, 0.6877, 0.3147, 0.7022, 0.25, 0.6596, 0.2741, 0.7557, 0.2986, 0.6877, 0.3147, 0.7258, 0.3419, 0.791, 0.2766, 0.7557, 0.2986, 0.7732, 0.374, 0.7283, 0.219, 0.6762, 0.2057, 0.7022, 0.25, 0.4308, 0.1658, 0.4384, 0.1954, 0.5183, 0.1989, 0.5183, 0.1989, 0.4384, 0.1954, 0.4706, 0.2115, 0.4702, 0.2541, 0.4973, 0.283, 0.4706, 0.2115, 0.4702, 0.2541, 0.4518, 0.3183, 0.4973, 0.283, 0.5103, 0.3676, 0.4973, 0.283, 0.469, 0.3572, 0.6051, 0.307, 0.5496, 0.3327, 0.5898, 0.377, 0.5898, 0.377, 0.6445, 0.38, 0.6877, 0.3147, 0.6051, 0.307, 0.585, 0.2605, 0.4973, 0.283, 0.5496, 0.3327, 0.6051, 0.307, 0.4973, 0.283, 0.5898, 0.377, 0.6877, 0.3147, 0.6051, 0.307, 0.7895, 0.3259, 0.6905, 0.2804, 0.7543, 0.133, 0.6905, 0.2804, 0.7895, 0.3259, 0.6945, 0.4987, 0.6028, 0.04499, 0.6905, 0.2804, 0.3757, 0.2087, 0.7201, 0.696, 0.7162, 0.5607, 0.9197, 0.4326, 0.6905, 0.2804, 0.5698, 0.2728, 0.3757, 0.2087, 0.6945, 0.4987, 0.7895, 0.3259, 0.6336, 0.5449, 0.6945, 0.4987, 0.574, 0.5274, 0.6473, 0.4833, 0.9197, 0.4326, 0.7162, 0.5607, 0.6336, 0.5449, 0.7895, 0.3259, 0.9197, 0.4326, 0.6336, 0.5449, 0.6905, 0.2804, 0.6945, 0.4987, 0.6473, 0.4833, 0.6596, 0.2741, 0.585, 0.2605, 0.6051, 0.307, 0.5103, 0.3676, 0.469, 0.3572, 0.4588, 0.3588, 0.5517, 0.4002, 0.5103, 0.3676, 0.4588, 0.3588, 0.4973, 0.283, 0.5522, 0.2245, 0.5183, 0.1989, 0.4973, 0.283, 0.5183, 0.1989, 0.4706, 0.2115, 0.2463, 0.5324, 0.1327, 0.5819, 0.1837, 0.4311, 0.5522, 0.2245, 0.585, 0.2605, 0.6416, 0.2269, 0.6312, 0.1677, 0.6219, 0.1541, 0.5311, 0.1627, 0.5311, 0.1627, 0.4308, 0.1658, 0.5183, 0.1989, 0.6051, 0.307, 0.6877, 0.3147, 0.6596, 0.2741, 0.5311, 0.1627, 0.5183, 0.1989, 0.6312, 0.1677, 0.5183, 0.1989, 0.6416, 0.2269, 0.6312, 0.1677, 0.585, 0.2605, 0.6596, 0.2741, 0.6416, 0.2269, 0.5522, 0.2245, 0.6416, 0.2269, 0.5183, 0.1989, 0.6416, 0.2269, 0.6762, 0.2057, 0.6312, 0.1677, 0.7022, 0.25, 0.6762, 0.2057, 0.6416, 0.2269, 0.7022, 0.25, 0.6416, 0.2269, 0.6596, 0.2741, 0.7105, 0.4414, 0.7405, 0.3828, 0.6515, 0.408, 0.414, 0.3632, 0.4588, 0.3588, 0.4271, 0.3019, 0.7405, 0.3828, 0.7258, 0.3419, 0.6515, 0.408, 0.7405, 0.3828, 0.7105, 0.4414, 0.7732, 0.374, 0.6515, 0.408, 0.5517, 0.4002, 0.5698, 0.4401, 0.5517, 0.4002, 0.4588, 0.3588, 0.4974, 0.4292, 0.5517, 0.4002, 0.4974, 0.4292, 0.5698, 0.4401, 0.4052, 0.1719, 0.4384, 0.1954, 0.4308, 0.1658, 0.4671, 0.1668, 0.4459, 0.1557, 0.6219, 0.1541, 0.4459, 0.1557, 0.5311, 0.1627, 0.6219, 0.1541, 0.4588, 0.3588, 0.4395, 0.4246, 0.4974, 0.4292, 0.7162, 0.5607, 0.5004, 0.6664, 0.6336, 0.5449, 0.438, 0.557, 0.3903, 0.5351, 0.4042, 0.4969, 0.574, 0.5274, 0.6945, 0.4987, 0.6336, 0.5449, 0.4911, 0.3686, 0.6905, 0.2804, 0.6473, 0.4833, 0.2881, 0.1528, 0.3757, 0.2087, 0.431, 0.4466, 0.3825, 0.3954, 0.332, 0.4058, 0.3357, 0.392, 0.3825, 0.3954, 0.3357, 0.392, 0.3705, 0.3497, 0.3825, 0.4106, 0.332, 0.4058, 0.3825, 0.3954, 0.4339, 0.4229, 0.4092, 0.4399, 0.3825, 0.3954, 0.4339, 0.4229, 0.4211, 0.4074, 0.431, 0.4466, 0.3376, 0.4584, 0.332, 0.4058, 0.3825, 0.4106, 0.4092, 0.4399, 0.3825, 0.4106, 0.3825, 0.3954, 0.4179, 0.3986, 0.3757, 0.2087, 0.5698, 0.2728, 0.3425, 0.5702, 0.3804, 0.64, 0.2847, 0.555, 0.3804, 0.64, 0.5004, 0.6664, 0.5878, 0.8464, 0.5004, 0.6664, 0.7201, 0.696, 0.5878, 0.8464, 0.5004, 0.6664, 0.438, 0.557, 0.6336, 0.5449, 0.6336, 0.5449, 0.438, 0.557, 0.574, 0.5274, 0.5004, 0.6664, 0.7162, 0.5607, 0.7201, 0.696, 0.5878, 0.8464, 0.7201, 0.696, 0.8272, 0.8081, 0.574, 0.5274, 0.438, 0.557, 0.4179, 0.3986, 0.3804, 0.64, 0.3425, 0.5702, 0.438, 0.557, 0.3975, 0.1528, 0.4308, 0.1658, 0.4459, 0.1557, 0.7258, 0.3419, 0.6445, 0.38, 0.6515, 0.408, 0.4702, 0.2541, 0.4586, 0.2169, 0.4271, 0.3019, 0.6028, 0.04499, 0.7543, 0.133, 0.6905, 0.2804, 0.4308, 0.1658, 0.5311, 0.1627, 0.4459, 0.1557, 0.4702, 0.2541, 0.4271, 0.3019, 0.4518, 0.3183, 0.4588, 0.3588, 0.4518, 0.3183, 0.4271, 0.3019, 0.414, 0.3632, 0.4271, 0.3019, 0.3655, 0.3247, 0.3128, 0.4185, 0.3409, 0.3971, 0.2988, 0.373, 0.3975, 0.1528, 0.4392, 0.1563, 0.4108, 0.1376, 0.4308, 0.1658, 0.3975, 0.1528, 0.4052, 0.1719, 0.3755, 0.391, 0.3655, 0.3247, 0.3409, 0.3971, 0.4008, 0.4253, 0.4395, 0.4246, 0.3755, 0.391, 0.4008, 0.4253, 0.3755, 0.391, 0.3128, 0.4185, 0.3128, 0.4185, 0.3755, 0.391, 0.3409, 0.3971, 0.5749, 0.4831, 0.5698, 0.4401, 0.4974, 0.4292, 0.4384, 0.1954, 0.4244, 0.2, 0.4706, 0.2115, 0.4974, 0.4292, 0.4395, 0.4246, 0.4673, 0.456, 0.3975, 0.1528, 0.4244, 0.2, 0.4052, 0.1719, 0.7557, 0.2986, 0.791, 0.2766, 0.7283, 0.219, 0.3128, 0.5835, 0.3804, 0.64, 0.2972, 0.6876, 0.4911, 0.3686, 0.6473, 0.4833, 0.574, 0.5274, 0.5749, 0.4831, 0.6365, 0.4716, 0.5698, 0.4401, 0.3128, 0.5835, 0.2463, 0.5324, 0.264, 0.5011, 0.6219, 0.1541, 0.605, 0.1644, 0.4671, 0.1668, 0.4586, 0.2169, 0.4706, 0.2115, 0.4244, 0.2, 0.4392, 0.1563, 0.4459, 0.1557, 0.4671, 0.1668, 0.4459, 0.1557, 0.4392, 0.1563, 0.3975, 0.1528, 0.7258, 0.3419, 0.7405, 0.3828, 0.7732, 0.374, 0.4008, 0.4253, 0.5, 0.4635, 0.4673, 0.456, 0.5878, 0.8464, 0.3477, 0.7754, 0.3804, 0.64, 0.2869, 0.4242, 0.2988, 0.373, 0.2748, 0.3507, 0.4911, 0.3686, 0.5698, 0.2728, 0.6905, 0.2804, 0.9286, 0.6725, 0.8272, 0.8081, 0.7201, 0.696, 0.8283, 0.2653, 0.8434, 0.2489, 0.791, 0.2766, 0.791, 0.2766, 0.8434, 0.2489, 0.8091, 0.2572, 0.2748, 0.3507, 0.3136, 0.316, 0.296, 0.2894, 0.7371, 0.4441, 0.7732, 0.374, 0.7105, 0.4414, 0.3329, 0.1479, 0.4244, 0.2, 0.3975, 0.1528, 0.3128, 0.4185, 0.2988, 0.373, 0.2869, 0.4242, 0.6365, 0.4716, 0.6717, 0.4841, 0.7105, 0.4414, 0.7437, 0.169, 0.7283, 0.219, 0.7744, 0.2115, 0.5987, 0.4736, 0.6287, 0.4155, 0.6712, 0.4616, 0.264, 0.5011, 0.2463, 0.5324, 0.1837, 0.4311, 0.4392, 0.1563, 0.4671, 0.1668, 0.5059, 0.15, 0.4392, 0.1563, 0.5059, 0.15, 0.4832, 0.1363, 0.605, 0.1644, 0.6219, 0.1541, 0.6154, 0.1434, 0.3771, 0.2312, 0.3446, 0.2585, 0.3993, 0.2625, 0.5, 0.4635, 0.4008, 0.4253, 0.324, 0.3251, 0.7744, 0.2115, 0.7283, 0.219, 0.8091, 0.2572, 0.8091, 0.2572, 0.7283, 0.219, 0.791, 0.2766, 0.2869, 0.4242, 0.2674, 0.4641, 0.3128, 0.4185, 0.3771, 0.2312, 0.3783, 0.2013, 0.377, 0.1897, 0.296, 0.2894, 0.3429, 0.2374, 0.3055, 0.2687, 0.296, 0.2894, 0.3446, 0.2585, 0.3429, 0.2374, 0.3429, 0.2374, 0.3446, 0.2585, 0.3771, 0.2312, 0.3128, 0.5835, 0.2847, 0.555, 0.3804, 0.64, 0.3783, 0.2013, 0.4244, 0.2, 0.3329, 0.1479, 0.3993, 0.2625, 0.3783, 0.2013, 0.3771, 0.2312, 0.5, 0.4635, 0.324, 0.3251, 0.4211, 0.4074, 0.2703, 0.5059, 0.2674, 0.4641, 0.2611, 0.4354, 0.2674, 0.4641, 0.2703, 0.5059, 0.264, 0.5011, 0.5987, 0.4736, 0.6256, 0.4899, 0.5, 0.4635, 0.5, 0.4635, 0.6256, 0.4899, 0.5749, 0.4831, 0.7744, 0.2115, 0.8091, 0.2572, 0.8158, 0.2027, 0.8158, 0.2027, 0.8091, 0.2572, 0.8434, 0.2489, 0.7437, 0.169, 0.764, 0.1575, 0.6734, 0.1547, 0.3329, 0.1479, 0.4108, 0.1376, 0.3735, 0.1351, 0.377, 0.1897, 0.3783, 0.2013, 0.3397, 0.1732, 0.2847, 0.555, 0.264, 0.5011, 0.2703, 0.5059, 0.264, 0.5011, 0.2847, 0.555, 0.3128, 0.5835, 0.4179, 0.3986, 0.5698, 0.2728, 0.4911, 0.3686, 0.4211, 0.4074, 0.324, 0.3251, 0.2881, 0.1528, 0.4414, 0.7981, 0.4417, 0.7955, 0.4411, 0.7936, 0.6046, 0.1497, 0.605, 0.1644, 0.6154, 0.1434, 0.4911, 0.3686, 0.574, 0.5274, 0.4179, 0.3986, 0.7966, 0.2635, 0.7943, 0.343, 0.773, 0.2449, 0.7287, 0.2097, 0.7581, 0.1822, 0.773, 0.2449, 0.4075, 0.4756, 0.431, 0.4466, 0.3757, 0.2087, 0.4179, 0.3986, 0.438, 0.557, 0.4042, 0.4969, 0.7943, 0.343, 0.7966, 0.2635, 0.7732, 0.374, 0.791, 0.2766, 0.7732, 0.374, 0.7966, 0.2635, 0.4108, 0.1376, 0.4392, 0.1563, 0.4832, 0.1363, 0.3735, 0.1351, 0.3242, 0.1476, 0.3329, 0.1479, 0.7607, 0.4162, 0.7943, 0.343, 0.7732, 0.374, 0.2881, 0.1528, 0.431, 0.4466, 0.4211, 0.4074, 0.2611, 0.4354, 0.2869, 0.4242, 0.2836, 0.4042, 0.6256, 0.4899, 0.6712, 0.4616, 0.7101, 0.4655, 0.4832, 0.1363, 0.3735, 0.1351, 0.4108, 0.1376, 0.5059, 0.15, 0.5025, 0.1449, 0.4832, 0.1363, 0.5025, 0.1449, 0.4952, 0.1382, 0.4832, 0.1363, 0.5059, 0.15, 0.605, 0.1644, 0.6046, 0.1497, 0.8195, 0.2118, 0.8355, 0.2011, 0.8434, 0.2489, 0.7886, 0.1708, 0.7183, 0.1401, 0.749, 0.1507, 0.3425, 0.5702, 0.2847, 0.555, 0.3129, 0.5317, 0.5228, 0.4258, 0.5987, 0.4736, 0.5, 0.4635, 0.6287, 0.4155, 0.5987, 0.4736, 0.5228, 0.4258, 0.4211, 0.4074, 0.4784, 0.4458, 0.5, 0.4635, 0.5, 0.4635, 0.4784, 0.4458, 0.5228, 0.4258, 0.5437, 0.3396, 0.5228, 0.4258, 0.4873, 0.3901, 0.4211, 0.4074, 0.4339, 0.4229, 0.4784, 0.4458, 0.4784, 0.4458, 0.4873, 0.3901, 0.5228, 0.4258, 0.7943, 0.343, 0.7607, 0.4162, 0.7822, 0.3365, 0.7592, 0.294, 0.7822, 0.3365, 0.7196, 0.3795, 0.7196, 0.3795, 0.7367, 0.3304, 0.7592, 0.294, 0.6046, 0.1497, 0.6154, 0.1434, 0.6663, 0.1311, 0.8355, 0.2011, 0.8195, 0.2118, 0.7886, 0.1708, 0.8434, 0.2489, 0.8283, 0.2653, 0.8195, 0.2118, 0.3425, 0.5702, 0.3903, 0.5351, 0.438, 0.557, 0.7822, 0.3365, 0.773, 0.2449, 0.7943, 0.343, 0.3425, 0.5702, 0.3129, 0.5317, 0.3903, 0.5351, 0.4891, 0.3026, 0.4538, 0.2511, 0.4899, 0.1755, 0.5649, 0.2887, 0.5224, 0.2988, 0.5234, 0.2026, 0.581, 0.215, 0.5649, 0.2887, 0.5234, 0.2026, 0.5224, 0.2988, 0.4899, 0.1755, 0.5234, 0.2026, 0.4062, 0.2137, 0.413, 0.1836, 0.4377, 0.1829, 0.3429, 0.2374, 0.4062, 0.2137, 0.3702, 0.2558, 0.3055, 0.2687, 0.3429, 0.2374, 0.3702, 0.2558, 0.3757, 0.2087, 0.4042, 0.4969, 0.4075, 0.4756, 0.2836, 0.4042, 0.278, 0.3521, 0.3357, 0.392, 0.413, 0.1836, 0.3796, 0.1551, 0.3775, 0.1547, 0.7966, 0.2635, 0.8195, 0.2118, 0.8283, 0.2653, 0.4042, 0.4969, 0.3903, 0.5351, 0.4075, 0.4756, 0.4377, 0.1829, 0.413, 0.1836, 0.3775, 0.1547, 0.3702, 0.2558, 0.4062, 0.2137, 0.4538, 0.2511, 0.7607, 0.4162, 0.7283, 0.4246, 0.7822, 0.3365, 0.431, 0.4466, 0.4075, 0.4756, 0.4092, 0.4399, 0.3814, 0.1281, 0.3775, 0.1547, 0.3735, 0.1351, 0.4062, 0.2137, 0.4377, 0.1829, 0.4538, 0.2511, 0.4851, 0.1269, 0.5411, 0.1222, 0.5452, 0.1245, 0.7581, 0.1822, 0.8195, 0.2118, 0.7966, 0.2635, 0.7581, 0.1822, 0.7966, 0.2635, 0.773, 0.2449, 0.2867, 0.427, 0.2756, 0.4345, 0.3357, 0.392, 0.3152, 0.2831, 0.3301, 0.3198, 0.2846, 0.3077, 0.7196, 0.3795, 0.7822, 0.3365, 0.7283, 0.4246, 0.7886, 0.1708, 0.8195, 0.2118, 0.7581, 0.1822, 0.3301, 0.3198, 0.3152, 0.2831, 0.3702, 0.2558, 0.5697, 0.3787, 0.6287, 0.4155, 0.5228, 0.4258, 0.3903, 0.5351, 0.3129, 0.5317, 0.3502, 0.5174, 0.6287, 0.4155, 0.7283, 0.4246, 0.6712, 0.4616, 0.4092, 0.4399, 0.4339, 0.4229, 0.431, 0.4466, 0.3825, 0.3954, 0.4491, 0.351, 0.4339, 0.4229, 0.4784, 0.4458, 0.4339, 0.4229, 0.4873, 0.3901, 0.283, 0.5321, 0.2997, 0.4306, 0.3129, 0.5317, 0.3737, 0.4667, 0.3903, 0.5351, 0.3502, 0.5174, 0.3903, 0.5351, 0.3737, 0.4667, 0.4075, 0.4756, 0.3737, 0.4667, 0.4092, 0.4399, 0.4075, 0.4756, 0.6183, 0.1447, 0.6519, 0.1422, 0.5158, 0.1397, 0.3775, 0.1547, 0.4096, 0.154, 0.4377, 0.1829, 0.3975, 0.2994, 0.3301, 0.3198, 0.3702, 0.2558, 0.7283, 0.4246, 0.6287, 0.4155, 0.6339, 0.3668, 0.6725, 0.1542, 0.7581, 0.1822, 0.6944, 0.1994, 0.6725, 0.1542, 0.6944, 0.1994, 0.655, 0.178, 0.7581, 0.1822, 0.7035, 0.1323, 0.7183, 0.1401, 0.7283, 0.4246, 0.6339, 0.3668, 0.7196, 0.3795, 0.4538, 0.2511, 0.3975, 0.2994, 0.3702, 0.2558, 0.6663, 0.1312, 0.7035, 0.1323, 0.5411, 0.1222, 0.6663, 0.1312, 0.5411, 0.1222, 0.6519, 0.1422, 0.2997, 0.4306, 0.2867, 0.427, 0.332, 0.4058, 0.332, 0.4058, 0.3376, 0.4584, 0.2997, 0.4306, 0.5559, 0.1544, 0.6725, 0.1542, 0.573, 0.1743, 0.5234, 0.2026, 0.573, 0.1743, 0.581, 0.215, 0.5234, 0.2026, 0.4899, 0.1755, 0.5559, 0.1544, 0.5559, 0.1544, 0.4899, 0.1755, 0.5126, 0.1436, 0.573, 0.1743, 0.5234, 0.2026, 0.5559, 0.1544, 0.5697, 0.3787, 0.6339, 0.3668, 0.6287, 0.4155, 0.4491, 0.351, 0.4873, 0.3901, 0.4339, 0.4229, 0.4491, 0.351, 0.3825, 0.3954, 0.3705, 0.3497, 0.4899, 0.1755, 0.5224, 0.2988, 0.4891, 0.3026, 0.4491, 0.351, 0.4891, 0.3026, 0.4873, 0.3901, 0.5437, 0.3396, 0.4873, 0.3901, 0.4891, 0.3026, 0.4538, 0.2511, 0.4377, 0.1829, 0.4899, 0.1755, 0.4851, 0.1269, 0.3814, 0.1281, 0.4802, 0.1289, 0.4491, 0.351, 0.3705, 0.3497, 0.4446, 0.3078, 0.7581, 0.1822, 0.6725, 0.1542, 0.7035, 0.1323, 0.4096, 0.154, 0.4899, 0.1755, 0.4377, 0.1829, 0.4446, 0.3078, 0.4538, 0.2511, 0.4891, 0.3026, 0.3376, 0.4584, 0.3825, 0.4106, 0.3737, 0.4667, 0.4092, 0.4399, 0.3737, 0.4667, 0.3825, 0.4106, 0.5649, 0.2887, 0.5856, 0.3361, 0.5437, 0.3396, 0.5224, 0.2988, 0.5649, 0.2887, 0.5437, 0.3396, 0.4851, 0.1269, 0.5126, 0.1436, 0.4899, 0.1755, 0.4446, 0.3078, 0.4891, 0.3026, 0.4491, 0.351, 0.6889, 0.3159, 0.7367, 0.3304, 0.7196, 0.3795, 0.773, 0.2449, 0.7592, 0.294, 0.7287, 0.2097, 0.7287, 0.2097, 0.7592, 0.294, 0.7367, 0.3304, 0.4446, 0.3078, 0.3705, 0.3497, 0.3975, 0.2994, 0.7287, 0.2097, 0.7367, 0.3304, 0.6794, 0.2723, 0.3376, 0.4584, 0.3737, 0.4667, 0.3502, 0.5174, 0.6725, 0.1542, 0.655, 0.178, 0.573, 0.1743, 0.4851, 0.1269, 0.4096, 0.154, 0.3814, 0.1281, 0.4899, 0.1755, 0.4096, 0.154, 0.4851, 0.1269, 0.5452, 0.1245, 0.5126, 0.1436, 0.4851, 0.1269, 0.5559, 0.1544, 0.5126, 0.1436, 0.5452, 0.1245, 0.6944, 0.1994, 0.7287, 0.2097, 0.6794, 0.2723, 0.6342, 0.2551, 0.6794, 0.2723, 0.6889, 0.3159, 0.5649, 0.2887, 0.581, 0.215, 0.6342, 0.2551, 0.6725, 0.1542, 0.5559, 0.1544, 0.7035, 0.1323, 0.5856, 0.3361, 0.5649, 0.2887, 0.6262, 0.3311, 0.6262, 0.3311, 0.5649, 0.2887, 0.6342, 0.2551, 0.5559, 0.1544, 0.5452, 0.1245, 0.7035, 0.1323, 0.655, 0.178, 0.6944, 0.1994, 0.6486, 0.2126, 0.6342, 0.2551, 0.6486, 0.2126, 0.6944, 0.1994, 0.4832, 0.1363, 0.4718, 0.1388, 0.3735, 0.1351, 0.3329, 0.1479, 0.3975, 0.1528, 0.4108, 0.1376, 0.5004, 0.6664, 0.3804, 0.64, 0.438, 0.557, 0.4179, 0.3986, 0.4042, 0.4969, 0.3757, 0.2087, 0.5437, 0.3396, 0.6339, 0.3668, 0.5697, 0.3787, 0.6342, 0.2551, 0.6944, 0.1994, 0.6794, 0.2723])
me_mesh.materials.append(mat_none)
me_mesh.use_remesh_fix_poles = True
me_mesh.use_remesh_preserve_attributes = False
me_mesh.use_mirror_vertex_groups = False
me_mesh.update()
me_mesh.normals_split_custom_set([tuple(v) for v in zip(*[iter([0.8359, 0.4899, -0.2475, 0.8387, 0.4877, -0.2424, 0.8406, 0.484, -0.2431, 0.9512, -0.2623, -0.1623, 0.9529, -0.2578, -0.1596, 0.9519, -0.2624, -0.1582, 0.9812, 0.1766, 0.0777, 0.9809, 0.1792, 0.07599, 0.981, 0.1766, 0.07998, -0.5767, -0.09283, -0.8116, -0.5764, -0.09022, -0.8122, -0.5758, -0.09347, -0.8122, 0.5344, 0.3626, -0.7635, 0.5325, 0.3627, -0.7648, 0.5284, 0.3628, -0.7676, 0.5284, 0.3628, -0.7676, 0.5314, 0.362, -0.7659, 0.5344, 0.3626, -0.7635, -0.999, -0.006088, 0.04471, -0.9991, -0.007298, 0.04239, -0.999, -0.009805, 0.0439, -0.5923, 0.2735, -0.7579, -0.5908, 0.2756, -0.7583, -0.5903, 0.2735, -0.7594, 0.0916, -0.9619, -0.2575, 0.092, -0.9629, -0.2537, 0.09081, -0.9622, -0.2569, 0.6331, 0.7339, 0.2461, 0.6331, 0.7331, 0.2484, 0.6346, 0.7317, 0.2488, 0.4743, 0.7987, 0.3704, 0.4769, 0.7964, 0.3719, 0.4746, 0.7991, 0.3691, -0.9466, -0.1017, -0.3059, -0.9474, -0.09841, -0.3045, -0.9459, -0.0988, -0.309, -0.9948, 0.0404, -0.09401, -0.9943, 0.04078, -0.09901, -0.9949, 0.03541, -0.09401, -0.9306, -0.005835, -0.366, -0.9319, -0.003394, -0.3627, -0.9304, -0.004405, -0.3666, -0.3907, -0.5354, -0.7488, -0.3886, -0.5384, -0.7477, -0.3916, -0.5401, -0.7449, 0.8821, -0.3326, 0.3336, 0.883, -0.3359, 0.3278, 0.8844, -0.3311, 0.3288, 0.7198, 0.6152, 0.3216, 0.7186, 0.6151, 0.3243, 0.7197, 0.6133, 0.3254, -0.1509, 0.8878, 0.4347, -0.1514, 0.8873, 0.4356, -0.1487, 0.8892, 0.4327, -0.6697, -0.6513, -0.3567, -0.6703, -0.6506, -0.3571, -0.67, -0.6499, -0.3587, -0.9863, 0.08739, 0.14, -0.9863, 0.08921, 0.1388, -0.9869, 0.08741, 0.1353, -0.6532, 0.6573, 0.3759, -0.6523, 0.6566, 0.3786, -0.6525, 0.6576, 0.3766, 0.3786, -0.8704, -0.3148, 0.3779, -0.8719, -0.3114, 0.3779, -0.8706, -0.315, 0.4877, 0.8046, 0.3387, 0.4853, 0.8057, 0.3395, 0.4854, 0.8041, 0.3433, 0.9475, -0.2719, -0.1683, 0.9477, -0.2725, -0.1662, 0.9475, -0.2724, -0.1675, -0.0721, 0.9533, 0.2933, -0.06995, 0.9536, 0.2928, -0.0699, 0.9547, 0.2891, -0.849, 0.2345, -0.4735, -0.8464, 0.2407, -0.4751, -0.8472, 0.2344, -0.4768, 0.1191, -0.03327, -0.9923, 0.1177, -0.03239, -0.9925, 0.12, -0.03187, -0.9923, -0.9717, -0.01111, -0.236, -0.9727, -0.0132, -0.2319, -0.9721, -0.01132, -0.2345, -0.1565, -0.3424, -0.9264, -0.1544, -0.3461, -0.9254, -0.1558, -0.3463, -0.9251, 0.05929, 0.8307, -0.5535, 0.05722, 0.8297, -0.5553, 0.05649, 0.8306, -0.554, -0.02283, 0.01842, -0.9996, -0.02181, 0.02106, -0.9995, -0.02181, 0.01563, -0.9996, -0.478, -0.05249, -0.8768, -0.4741, -0.0547, -0.8788, -0.4758, -0.0599, -0.8775, 0.1776, 0.2548, -0.9506, 0.1797, 0.2524, -0.9508, 0.174, 0.2523, -0.9519, 0.1519, -0.2088, -0.9661, 0.1507, -0.2119, -0.9656, 0.149, -0.212, -0.9659, 0.09079, -0.9931, -0.07466, 0.08952, -0.9927, -0.08143, 0.09294, -0.9926, -0.07768, 0.1379, -0.4452, -0.8847, 0.1352, -0.4484, -0.8836, 0.1327, -0.4438, -0.8862, 0.01975, -0.9992, -0.03441, 0.02339, -0.999, -0.03679, 0.02249, -0.9992, -0.03353, 0.742, -0.6221, -0.2498, 0.7404, -0.6233, -0.2516, 0.74, -0.6231, -0.2532, 0.3717, 0.2015, -0.9062, 0.3718, 0.1987, -0.9068, 0.3688, 0.1996, -0.9078, -0.04618, -0.02231, -0.9987, -0.0476, -0.0268, -0.9985, -0.04935, -0.02097, -0.9986, 0.07403, 0.4077, -0.9101, 0.07312, 0.4074, -0.9103, 0.0734, 0.4089, -0.9096, 0.2139, 0.9029, -0.3727, 0.2118, 0.9031, -0.3736, 0.2151, 0.903, -0.372, 0.3679, 0.5346, -0.7609, 0.3705, 0.5331, -0.7606, 0.3646, 0.5341, -0.7628, 0.3735, 0.5189, -0.769, 0.3741, 0.5164, -0.7703, 0.37, 0.5179, -0.7713, 0.316, 0.9463, 0.0685, 0.316, 0.9462, 0.06992, 0.3186, 0.9454, 0.0689, 0.06746, 0.9265, -0.3703, 0.06325, 0.9267, -0.3705, 0.06975, 0.9273, -0.3678, -0.129, 0.7434, -0.6563, -0.1277, 0.7457, -0.6539, -0.1261, 0.7455, -0.6544, 0.0448, -0.305, 0.9513, 0.047, -0.311, 0.9493, 0.0498, -0.3068, 0.9505, -0.2363, 0.2513, -0.9386, -0.2386, 0.2541, -0.9373, -0.2335, 0.257, -0.9378, -0.9601, 0.2761, -0.04371, -0.9601, 0.2752, -0.04947, -0.961, 0.2728, -0.04561, -0.9827, 0.1618, 0.09042, -0.9827, 0.1615, 0.09032, -0.9827, 0.1613, 0.0915, -0.9793, 0.2009, 0.02589, -0.9787, 0.2037, 0.0265, -0.9781, 0.2064, 0.02624, -0.6474, -0.7135, 0.2679, -0.649, -0.7111, 0.2704, -0.65, -0.7115, 0.2668, -0.8115, -0.5474, 0.2044, -0.8109, -0.55, 0.1998, -0.8094, -0.5516, 0.2016, -0.9709, -0.2388, 0.01632, -0.9718, -0.2354, 0.01442, -0.971, -0.2387, 0.01348, -0.9105, -0.3695, -0.1856, -0.9159, -0.3584, -0.1809, -0.9135, -0.3588, -0.1919, -0.9105, -0.3695, -0.1856, -0.9123, -0.3688, -0.1778, -0.9159, -0.3584, -0.1809, -0.8824, -0.4473, -0.146, -0.8827, -0.4458, -0.149, -0.8816, -0.4481, -0.1482, -0.9205, 0.3195, 0.2247, -0.9211, 0.3188, 0.2237, -0.9211, 0.317, 0.226, -0.9786, 0.2042, 0.02592, -0.9793, 0.2009, 0.02589, -0.9781, 0.2064, 0.02624, -0.7574, 0.345, 0.5544, -0.7564, 0.3483, 0.5537, -0.7585, 0.3463, 0.552, -0.4133, -0.8951, 0.1672, -0.4101, -0.8966, 0.1672, -0.4153, -0.8935, 0.171, -0.7708, 0.1311, 0.6235, -0.7693, 0.1329, 0.6249, -0.7713, 0.1341, 0.6221, -0.8062, -0.3293, 0.4916, -0.8087, -0.3303, 0.4868, -0.8053, -0.3323, 0.4911, -0.7147, -0.669, 0.2039, -0.7122, -0.6729, 0.2, -0.7128, -0.6706, 0.2057, -0.7935, 0.5225, 0.3121, -0.7928, 0.5243, 0.3107, -0.7953, 0.5232, 0.3061, -0.9931, -0.08288, 0.08291, -0.993, -0.081, 0.08562, -0.9933, -0.07986, 0.0838, -0.9878, -0.0665, -0.1406, -0.9881, -0.0654, -0.1389, -0.9878, -0.06425, -0.142, -0.4924, 0.525, 0.6942, -0.4955, 0.5213, 0.6948, -0.4918, 0.5216, 0.6972, -0.944, 0.3057, -0.124, -0.9446, 0.3053, -0.1204, -0.943, 0.3086, -0.1243, -0.9277, 0.2149, -0.3052, -0.9288, 0.2117, -0.3042, -0.9287, 0.2143, -0.3026, -0.7973, -0.3171, -0.5136, -0.7981, -0.3131, -0.5147, -0.795, -0.3162, -0.5176, -0.3675, 0.0319, -0.9295, -0.3708, 0.03078, -0.9282, -0.3702, 0.03382, -0.9283, 0.0768, 0.08843, -0.9931, 0.07872, 0.08458, -0.9933, 0.07559, 0.08539, -0.9935, -0.1926, 0.9593, -0.2067, -0.1915, 0.9586, -0.2108, -0.1852, 0.96, -0.2102, 0.07779, 0.9654, 0.2489, 0.0811, 0.9655, 0.2474, 0.0779, 0.9658, 0.2472, -0.0857, 0.7124, -0.6965, -0.08392, 0.7101, -0.6991, -0.08856, 0.7101, -0.6985, 0.2717, 0.558, -0.7841, 0.2717, 0.5585, -0.7837, 0.2731, 0.5574, -0.784, -0.2634, 0.7251, -0.6362, -0.2658, 0.7273, -0.6327, -0.2621, 0.728, -0.6334, 0.2413, 0.04947, -0.9692, 0.2402, 0.04605, -0.9696, 0.2386, 0.04937, -0.9699, -0.6004, -0.7429, 0.2961, -0.601, -0.7413, 0.2988, -0.6021, -0.7419, 0.295, -0.8961, 0.3194, -0.3081, -0.8962, 0.3208, -0.3065, -0.8947, 0.3201, -0.3116, -0.5351, 0.6255, -0.5679, -0.536, 0.6242, -0.5683, -0.5385, 0.6229, -0.5675, -0.808, 0.1469, 0.5705, -0.806, 0.1478, 0.5732, -0.8066, 0.15, 0.5718, -0.5826, 0.4508, 0.6763, -0.582, 0.45, 0.6773, -0.5807, 0.4504, 0.6782, -0.3313, 0.7669, 0.5497, -0.3334, 0.7674, 0.5477, -0.3339, 0.7639, 0.5522, -0.435, 0.009796, 0.9004, -0.4332, 0.007323, 0.9013, -0.432, 0.008832, 0.9018, 0.1334, -0.3097, 0.9414, 0.1338, -0.3128, 0.9403, 0.1384, -0.3109, 0.9403, -0.534, 0.1419, 0.8335, -0.5367, 0.141, 0.8319, -0.5354, 0.1383, 0.8332, -0.38, 0.4341, 0.8168, -0.3787, 0.4385, 0.8151, -0.3828, 0.4346, 0.8152, -0.2048, 0.9559, 0.2105, -0.2007, 0.9568, 0.2103, -0.2016, 0.9568, 0.2096, -0.08515, 0.9199, 0.3827, -0.08181, 0.9205, 0.382, -0.08421, 0.9213, 0.3796, 0.07382, 0.9179, -0.39, 0.07607, 0.917, -0.3915, 0.07533, 0.9167, -0.3924, 0.4937, 0.7453, 0.4481, 0.4903, 0.7477, 0.4479, 0.4915, 0.7447, 0.4515, 0.5674, 0.7576, -0.3226, 0.5701, 0.7543, -0.3254, 0.568, 0.7555, -0.3265, 0.6888, 0.7232, 0.05006, 0.6897, 0.7222, 0.0531, 0.6927, 0.7193, 0.0524, 0.5871, 0.7066, 0.395, 0.5899, 0.7031, 0.3971, 0.5901, 0.7062, 0.3912, 0.5908, 0.8052, -0.05069, 0.5902, 0.8059, -0.048, 0.5929, 0.8041, -0.0434, 0.8492, 0.5277, -0.02155, 0.8496, 0.5268, -0.02438, 0.8484, 0.5288, -0.02156, 0.5411, -0.1065, 0.8342, 0.5384, -0.1091, 0.8356, 0.5414, -0.11, 0.8335, 0.3632, 0.7962, 0.4838, 0.3584, 0.7985, 0.4837, 0.3614, 0.7954, 0.4866, -0.02558, 0.5841, 0.8113, -0.02598, 0.5843, 0.8111, -0.02711, 0.5838, 0.8114, 0.4637, -0.5752, 0.674, 0.4641, -0.5775, 0.6717, 0.4661, -0.5765, 0.6711, -0.1361, 0.9849, 0.1072, -0.1388, 0.9845, 0.1075, -0.1382, 0.9842, 0.1106, 0.0223, -0.9997, -0.01379, 0.02977, -0.9995, -0.01222, 0.0206, -0.9997, -0.01304, -0.6292, 0.6837, -0.3697, -0.6265, 0.6867, -0.3688, -0.6287, 0.6832, -0.3715, -0.3041, 0.0653, -0.9504, -0.299, 0.06577, -0.952, -0.3002, 0.06262, -0.9518, -0.357, -0.546, -0.7579, -0.3575, -0.5486, -0.7558, -0.3604, -0.5475, -0.7552, -0.2594, -0.5978, -0.7585, -0.2577, -0.5945, -0.7617, -0.2548, -0.599, -0.7591, -0.6999, -0.05409, -0.7122, -0.6997, -0.052, -0.7126, -0.6973, -0.0536, -0.7148, -0.0135, -0.4476, -0.8941, -0.01193, -0.4496, -0.8932, -0.01347, -0.4488, -0.8935, -0.1247, -0.03141, -0.9917, -0.1253, -0.03498, -0.9915, -0.1281, -0.0336, -0.9912, 0.02669, 0.1384, -0.99, 0.02468, 0.1372, -0.9902, 0.02504, 0.1393, -0.9899, -0.3418, 0.08255, -0.9361, -0.3404, 0.07769, -0.9371, -0.3446, 0.08003, -0.9353, -0.5509, -0.6146, -0.5646, -0.5528, -0.6112, -0.5664, -0.5492, -0.6136, -0.5674, -0.5025, -0.2129, -0.8379, -0.505, -0.2093, -0.8373, -0.5025, -0.2087, -0.839, -0.001542, -0.9991, -0.04295, -0.005362, -0.9991, -0.04305, -0.00141, -0.9989, -0.04607, 0.02531, -0.9996, -0.008667, 0.0206, -0.9997, -0.01304, 0.02977, -0.9995, -0.01222, 0.02531, -0.9996, -0.008667, 0.02977, -0.9995, -0.01222, 0.03438, -0.9993, -0.01199, 0.004726, -0.5527, 0.8334, 0.004204, -0.5514, 0.8342, -0.0001963, -0.5512, 0.8344, 0.526, -0.8234, 0.2129, 0.5249, -0.8243, 0.2121, 0.5261, -0.8243, 0.2093, 0.11, -0.9933, -0.03604, 0.1064, -0.9937, -0.03611, 0.109, -0.9933, -0.03845, 0.785, -0.2412, -0.5706, 0.787, -0.2349, -0.5705, 0.7876, -0.24, -0.5676, 0.6314, -0.6992, -0.3354, 0.6339, -0.6961, -0.3371, 0.6326, -0.6994, -0.3327, 0.6448, -0.7625, -0.054, 0.6409, -0.7658, -0.05311, 0.641, -0.7656, -0.05536, 0.9082, -0.3859, -0.1623, 0.9092, -0.3854, -0.1578, 0.9076, -0.3883, -0.1596, 0.5046, -0.6801, -0.5318, 0.5092, -0.6775, -0.5308, 0.507, -0.6802, -0.5295, 0.522, -0.7597, -0.3878, 0.5237, -0.7603, -0.3843, 0.5218, -0.7615, -0.3845, -0.5562, -0.6621, 0.5024, -0.5531, -0.6647, 0.5022, -0.5535, -0.6631, 0.5039, -0.0177, -0.9998, 0.01269, -0.0201, -0.9997, 0.0111, -0.01704, -0.9998, 0.01062, -0.01801, -0.9569, -0.2897, -0.02059, -0.9565, -0.2911, -0.01713, -0.9561, -0.2926, -0.001979, -0.9948, 0.1015, -0.00373, -0.9949, 0.1011, -0.001509, -0.9953, 0.09693, -0.8162, 0.385, 0.4308, -0.8174, 0.3843, 0.4292, -0.8161, 0.3844, 0.4315, -0.3184, -0.9428, -0.0991, -0.3198, -0.9419, -0.1026, -0.3177, -0.9428, -0.1007, -0.7868, 0.048, 0.6153, -0.7885, 0.04928, 0.613, -0.7879, 0.04667, 0.6141, -0.9065, 0.1409, -0.398, -0.9044, 0.1362, -0.4044, -0.9064, 0.136, -0.3999, -0.3914, 0.7513, 0.5314, -0.3918, 0.7534, 0.5281, -0.3929, 0.7523, 0.5288, -0.8257, 0.4682, 0.3146, -0.8289, 0.4644, 0.3119, -0.8278, 0.4642, 0.3151, -0.01225, -0.9997, 0.02289, -0.01212, -0.9996, 0.02515, -0.01476, -0.9996, 0.02321, -0.06841, -0.9972, 0.02916, -0.07008, -0.9972, 0.02621, -0.06592, -0.9975, 0.02551, 0.8368, -0.2984, -0.4591, 0.8394, -0.2986, -0.4542, 0.8381, -0.3032, -0.4536, 0.1415, 0.07592, 0.987, 0.1439, 0.07504, 0.9867, 0.1425, 0.07636, 0.9868, -0.2124, -0.2281, 0.9502, -0.2111, -0.2248, 0.9512, -0.214, -0.2246, 0.9506, -0.2232, -0.3113, 0.9237, -0.2253, -0.3171, 0.9212, -0.22, -0.3142, 0.9235, -0.2126, -0.3314, 0.9192, -0.2099, -0.3328, 0.9193, -0.2112, -0.3304, 0.9199, 0.7649, -0.03073, 0.6434, 0.7658, -0.0289, 0.6425, 0.765, -0.02747, 0.6435, 0.7273, -0.1063, -0.6781, 0.725, -0.1056, -0.6806, 0.7274, -0.1026, -0.6785, 0.9134, 0.0594, -0.4026, 0.9148, 0.05007, -0.4007, 0.9138, 0.06188, -0.4014, 0.6039, -0.1341, -0.7857, 0.6034, -0.1252, -0.7876, 0.6076, -0.1297, -0.7836, 0.6862, -0.2805, -0.6711, 0.6887, -0.2808, -0.6685, 0.6869, -0.282, -0.6698, 0.9178, 0.05335, -0.3934, 0.9138, 0.06188, -0.4014, 0.9148, 0.05007, -0.4007, 0.7481, -0.299, -0.5924, 0.7498, -0.2987, -0.5904, 0.748, -0.3034, -0.5903, 0.06379, 0.1904, -0.9796, 0.062, 0.187, -0.9804, 0.05913, 0.1876, -0.9805, 0.09057, 0.5022, -0.86, 0.09401, 0.5017, -0.8599, 0.08821, 0.4999, -0.8616, -0.6645, -0.1969, -0.7209, -0.6648, -0.1971, -0.7205, -0.6638, -0.1948, -0.7221, -0.6186, -0.2734, -0.7366, -0.6175, -0.2788, -0.7355, -0.6199, -0.2766, -0.7344, -0.2668, 0.02732, -0.9634, -0.2657, 0.031, -0.9636, -0.2646, 0.028, -0.964, 0.3434, 0.1059, -0.9332, 0.3488, 0.1039, -0.9314, 0.3448, 0.101, -0.9332, 0.5088, 0.2901, -0.8105, 0.5062, 0.2907, -0.8119, 0.5027, 0.2942, -0.8129, 0.1697, -0.136, -0.9761, 0.1711, -0.1339, -0.9761, 0.1743, -0.1354, -0.9753, 0.1776, -0.1745, -0.9685, 0.1758, -0.1723, -0.9692, 0.1812, -0.1701, -0.9686, 0.4088, 0.1117, -0.9058, 0.4047, 0.1127, -0.9075, 0.4079, 0.113, -0.906, -0.1126, -0.8426, -0.5266, -0.1126, -0.8415, -0.5284, -0.112, -0.8419, -0.5279, 0.9294, 0.2658, 0.2562, 0.929, 0.2624, 0.2608, 0.9295, 0.2632, 0.2583, 0.2004, -0.8931, -0.4028, 0.1986, -0.8934, -0.403, 0.199, -0.8921, -0.4057, -0.3522, -0.2239, -0.9087, -0.3546, -0.2267, -0.9071, -0.3566, -0.2267, -0.9063, 0.551, -0.7545, 0.3566, 0.5517, -0.755, 0.3545, 0.5542, -0.753, 0.3547, -0.6039, 0.1238, -0.7874, -0.6043, 0.1257, -0.7868, -0.6013, 0.1258, -0.789, 0.796, 0.1001, 0.5969, 0.8004, 0.102, 0.5907, 0.7986, 0.103, 0.593, -0.3032, 0.4568, -0.8363, -0.2989, 0.4573, -0.8376, -0.3003, 0.4566, -0.8375, -0.6192, -0.271, -0.737, -0.615, -0.2706, -0.7407, -0.6144, -0.2721, -0.7406, 0.3593, 0.3814, 0.8517, 0.3599, 0.3788, 0.8526, 0.3616, 0.3808, 0.851, 0.2761, -0.1799, -0.9441, 0.2785, -0.1797, -0.9435, 0.2785, -0.1811, -0.9432, -0.4341, 0.8184, -0.3765, -0.4328, 0.8201, -0.3744, -0.4314, 0.8186, -0.3791, -0.348, 0.8945, -0.2807, -0.3462, 0.8966, -0.2762, -0.3428, 0.8969, -0.2794, -0.1485, -0.44, -0.8857, -0.1511, -0.4378, -0.8863, -0.1488, -0.433, -0.889, -0.33, -0.4513, -0.8291, -0.333, -0.447, -0.8303, -0.3273, -0.4508, -0.8305, -0.8614, -0.4992, -0.09393, -0.8618, -0.4993, -0.08973, -0.8621, -0.4976, -0.0961, 0.1519, -0.2088, -0.9661, 0.149, -0.212, -0.9659, 0.1465, -0.2089, -0.9669, 0.01518, -0.9953, -0.09549, 0.01696, -0.995, -0.09803, 0.01952, -0.9951, -0.09689, 0.2014, -0.1983, -0.9592, 0.2045, -0.1991, -0.9584, 0.2029, -0.2004, -0.9585, 0.4224, 0.03989, -0.9055, 0.4188, 0.03872, -0.9073, 0.4215, 0.04137, -0.9059, 0.0772, -0.2413, -0.9674, 0.07841, -0.2448, -0.9664, 0.07524, -0.2437, -0.9669, 0.04289, -0.3513, -0.9353, 0.03935, -0.3519, -0.9352, 0.03911, -0.3492, -0.9362, 0.2636, -0.05638, -0.963, 0.26, -0.05599, -0.964, 0.2619, -0.05371, -0.9636, 0.1282, -0.7015, -0.701, 0.1254, -0.7015, -0.7015, 0.1313, -0.7001, -0.7019, 0.5392, -0.3901, -0.7464, 0.5374, -0.3882, -0.7487, 0.5387, -0.3861, -0.7488, 0.6201, -0.226, -0.7513, 0.6211, -0.2233, -0.7512, 0.6221, -0.2248, -0.75, 0.597, -0.1489, -0.7883, 0.6002, -0.1468, -0.7862, 0.5998, -0.1512, -0.7857, 0.4949, 0.3952, -0.7739, 0.4939, 0.4001, -0.772, 0.4969, 0.3989, -0.7707, -0.2753, -0.3004, -0.9132, -0.2815, -0.2981, -0.9121, -0.2795, -0.2963, -0.9133, 0.4939, 0.4001, -0.772, 0.4942, 0.4028, -0.7704, 0.4969, 0.3989, -0.7707, 0.79, 0.4371, -0.43, 0.7913, 0.4356, -0.4291, 0.7886, 0.4375, -0.4321, 0.08261, 0.3336, -0.9391, 0.08738, 0.3336, -0.9387, 0.086, 0.3303, -0.94, -0.1047, 0.2395, -0.9652, -0.1023, 0.2405, -0.9652, -0.1035, 0.2364, -0.9661, -0.008377, 0.3633, -0.9316, -0.005908, 0.3621, -0.9321, -0.009188, 0.3618, -0.9322, -0.5661, 0.2999, -0.7679, -0.5675, 0.2993, -0.767, -0.5691, 0.3025, -0.7646, -0.09141, -0.2996, 0.9497, -0.08904, -0.2961, 0.951, -0.09183, -0.2971, 0.9504, -0.002018, -0.999, -0.04442, -0.003854, -0.9991, -0.04215, -0.008928, -0.9989, -0.0452, -0.1511, 0.2674, -0.9517, -0.1501, 0.2637, -0.9529, -0.1548, 0.2645, -0.9519, -0.6931, 0.4427, -0.5689, -0.6882, 0.4467, -0.5717, -0.6937, 0.4411, -0.5694, 0.1493, 0.9702, 0.1907, 0.1512, 0.9707, 0.1869, 0.1487, 0.9706, 0.1894, -0.3693, 0.9128, 0.1746, -0.3679, 0.9126, 0.1783, -0.3644, 0.9143, 0.177, 0.427, 0.4023, 0.8098, 0.424, 0.4042, 0.8105, 0.426, 0.4012, 0.8109, 0.823, -0.464, -0.3277, 0.8208, -0.4677, -0.3279, 0.8209, -0.4643, -0.3327, 0.119, -0.9443, 0.3069, 0.1221, -0.9446, 0.3048, 0.1222, -0.9437, 0.3075, -0.2392, 0.3738, 0.8961, -0.2389, 0.3742, 0.896, -0.2389, 0.3751, 0.8957, 0.1054, -0.9528, 0.2846, 0.1083, -0.9517, 0.2872, 0.1065, -0.9519, 0.2874, 0.3904, -0.55, 0.7383, 0.3953, -0.5567, 0.7306, 0.3967, -0.5517, 0.7337, 0.9428, -0.09282, 0.3203, 0.9417, -0.09469, 0.323, 0.9424, -0.09414, 0.3211, -0.2659, -0.3373, 0.9031, -0.2653, -0.3348, 0.9042, -0.2699, -0.3324, 0.9037, 0.8219, -0.5069, 0.2597, 0.8243, -0.5036, 0.2586, 0.8236, -0.5041, 0.2601, 0.4993, -0.4525, 0.7389, 0.4966, -0.4496, 0.7424, 0.4942, -0.4526, 0.7423, -0.2446, 0.9667, -0.07566, -0.2448, 0.9668, -0.07287, -0.2429, 0.9671, -0.07541, 0.2449, 0.6412, -0.7272, 0.2406, 0.6424, -0.7276, 0.2404, 0.6453, -0.7251, -0.1274, 0.6808, -0.7213, -0.1295, 0.6825, -0.7193, -0.1255, 0.6831, -0.7195, -0.6421, 0.7624, 0.0807, -0.6429, 0.7618, 0.0797, -0.6449, 0.7598, 0.08239, -0.4451, 0.8313, 0.3329, -0.4447, 0.832, 0.3317, -0.4455, 0.8313, 0.3325, -0.56, -0.06711, -0.8258, -0.562, -0.06928, -0.8242, -0.5632, -0.06619, -0.8237, 0.0859, -0.6484, -0.7565, 0.0812, -0.6495, -0.756, 0.08301, -0.6457, -0.759, 0.1019, 0.5091, 0.8547, 0.1038, 0.5103, 0.8537, 0.1024, 0.5104, 0.8538, 0.01837, 0.9998, 0.002734, 0.01887, 0.9998, 0.0004221, 0.01645, 0.9999, 0.001492, -0.0421, -0.9984, -0.0386, -0.0435, -0.9985, -0.03382, -0.0453, -0.9983, -0.03611, 0.4017, 0.3079, -0.8625, 0.4066, 0.3071, -0.8605, 0.4061, 0.3031, -0.8621, -0.896, -0.2968, -0.3303, -0.8949, -0.2966, -0.3334, -0.8945, -0.2994, -0.332, 0.06216, -0.721, -0.6901, 0.06137, -0.7218, -0.6893, 0.06004, -0.7212, -0.6901, -0.002503, -0.9992, -0.03961, -0.003854, -0.9991, -0.04215, -0.002018, -0.999, -0.04442, -0.8918, -0.2821, -0.3538, -0.8909, -0.2849, -0.3537, -0.8915, -0.2861, -0.3512, -0.9044, 0.1751, -0.389, -0.9044, 0.1764, -0.3884, -0.9033, 0.176, -0.3912, 0.015, -0.1951, -0.9807, 0.0141, -0.1908, -0.9815, 0.01641, -0.1908, -0.9815, -0.4516, 0.3547, -0.8187, -0.4537, 0.3585, -0.8158, -0.4503, 0.3578, -0.8181, 0.2178, -0.976, -0.001693, 0.2162, -0.9763, -0.002514, 0.2192, -0.9757, -0.005999, -0.6577, -0.6157, -0.434, -0.6553, -0.6149, -0.4387, -0.656, -0.6174, -0.4341, -0.4428, 0.0144, -0.8965, -0.4402, 0.01514, -0.8978, -0.4377, 0.01148, -0.899, -0.1333, 0.4435, -0.8863, -0.1357, 0.4477, -0.8838, -0.1342, 0.446, -0.8849, -0.2287, 0.4762, -0.8491, -0.2272, 0.4791, -0.8478, -0.2232, 0.4774, -0.8499, -0.3141, 0.4132, -0.8547, -0.3151, 0.4143, -0.8539, -0.3141, 0.4147, -0.854, -0.05826, 0.6936, -0.718, -0.06289, 0.696, -0.7153, -0.05257, 0.6966, -0.7155, -0.3822, 0.8797, -0.283, -0.3815, 0.8794, -0.2849, -0.3834, 0.8789, -0.2837, -0.1466, 0.6862, -0.7125, -0.1416, 0.6867, -0.713, -0.1448, 0.683, -0.7159, -0.8875, 0.4437, -0.1243, -0.8884, 0.4418, -0.1249, -0.8882, 0.4429, -0.1226, 0.8548, -0.2672, -0.4448, 0.8532, -0.2668, -0.4482, 0.8547, -0.2644, -0.4467, -0.3767, 0.7864, 0.4896, -0.379, 0.7859, 0.4887, -0.3775, 0.785, 0.4911, 0.7654, -0.2664, 0.5859, 0.7633, -0.2699, 0.587, 0.7614, -0.2674, 0.5906, -0.05826, 0.6936, -0.718, -0.06582, 0.6949, -0.7161, -0.06289, 0.696, -0.7153, -0.8665, 0.4572, -0.2001, -0.8659, 0.4594, -0.198, -0.8649, 0.4602, -0.2003, -0.1234, -0.6769, 0.7257, -0.1217, -0.6793, 0.7237, -0.1199, -0.6772, 0.726, -0.3457, 0.905, -0.2478, -0.3471, 0.9059, -0.2428, -0.3454, 0.9059, -0.2453, 0.4941, -0.8199, 0.289, 0.4934, -0.82, 0.2901, 0.4924, -0.8203, 0.2911, 0.08608, -0.9746, 0.2069, 0.0868, -0.9752, 0.2036, 0.08828, -0.9748, 0.205, 0.8668, 0.1947, -0.4591, 0.868, 0.194, -0.4571, 0.8657, 0.1941, -0.4614, 0.3214, 0.8987, -0.2984, 0.3165, 0.8985, -0.304, 0.3185, 0.8988, -0.3012, 0.8192, 0.4499, 0.3556, 0.819, 0.448, 0.3585, 0.821, 0.4486, 0.3531, -0.7528, 0.2615, -0.6041, -0.7564, 0.262, -0.5993, -0.7517, 0.2646, -0.6041, 0.1629, 0.9039, 0.3954, 0.1608, 0.9044, 0.3953, 0.1604, 0.9037, 0.397, 0.8129, -0.4891, -0.3162, 0.8139, -0.4872, -0.3166, 0.8129, -0.4891, -0.3162, 0.5436, 0.8158, -0.1973, 0.5441, 0.8169, -0.1916, 0.547, 0.8159, -0.1874, 0.5622, 0.7814, -0.2707, 0.5587, 0.7836, -0.2718, 0.561, 0.7825, -0.27, -0.76, -0.3339, -0.5576, -0.7619, -0.3317, -0.5563, -0.7612, -0.3313, -0.5575, 0.7971, 0.5039, -0.3327, 0.7946, 0.5091, -0.3307, 0.7966, 0.5065, -0.3301, -0.3254, 0.3148, -0.8916, -0.3272, 0.3135, -0.8914, -0.3274, 0.3157, -0.8906, -0.6165, 0.3892, -0.6844, -0.615, 0.3906, -0.685, -0.6141, 0.3894, -0.6865, 0.4369, 0.7554, -0.4883, 0.4323, 0.7535, -0.4954, 0.4322, 0.756, -0.4915, -0.01531, -0.4678, -0.8837, -0.0153, -0.4735, -0.8807, -0.01809, -0.4719, -0.8815, -0.06269, 0.7403, 0.6693, -0.066, 0.7436, 0.6654, -0.06671, 0.7417, 0.6674, -0.6056, -0.1605, -0.7794, -0.6068, -0.1623, -0.7781, -0.6073, -0.1599, -0.7782, 0.1412, -0.9873, -0.0725, 0.1349, -0.9887, -0.06571, 0.1382, -0.9879, -0.07062, 0.3477, -0.9056, -0.2429, 0.3438, -0.9058, -0.2477, 0.348, -0.9046, -0.246, -0.6909, -0.6178, -0.3756, -0.6917, -0.6172, -0.375, -0.6911, -0.6168, -0.3768, -0.2071, -0.8141, -0.5425, -0.2063, -0.815, -0.5416, -0.2078, -0.815, -0.5409, 0.3165, 0.8985, -0.304, 0.3214, 0.8987, -0.2984, 0.3184, 0.899, -0.3007, 0.1375, 0.2437, -0.9601, 0.1401, 0.2426, -0.9599, 0.1366, 0.2408, -0.9609, -0.1124, 0.5811, -0.806, -0.1103, 0.5814, -0.8061, -0.1112, 0.5784, -0.8081, -0.4691, -0.3101, -0.8269, -0.4693, -0.3129, -0.8257, -0.4739, -0.3103, -0.8241, -0.942, -0.06668, -0.3288, -0.9432, -0.0649, -0.3259, -0.9422, -0.06564, -0.3286, -0.6637, -0.7149, -0.2202, -0.6659, -0.7119, -0.2232, -0.6627, -0.7149, -0.2229, -0.5902, -0.754, -0.2884, -0.5927, -0.7512, -0.2906, -0.5935, -0.7494, -0.2934, -0.4801, -0.8343, -0.2708, -0.4813, -0.8361, -0.2633, -0.4846, -0.8332, -0.2664, -0.2278, 0.9725, -0.04756, -0.2269, 0.9727, -0.04818, -0.2305, 0.972, -0.04661, -0.391, 0.489, -0.7797, -0.3941, 0.4905, -0.7772, -0.3896, 0.4922, -0.7785, -0.865, 0.05674, -0.4986, -0.8643, 0.061, -0.4993, -0.8628, 0.05889, -0.5021, 0.1853, 0.979, -0.08463, 0.187, 0.9788, -0.08381, 0.1862, 0.9787, -0.08608, -0.9317, 0.1546, -0.3286, -0.9319, 0.1555, -0.3276, -0.9306, 0.158, -0.3303, -0.8654, 0.2814, -0.4145, -0.8644, 0.2792, -0.4181, -0.8676, 0.2767, -0.4132, -0.1605, 0.9828, 0.09108, -0.1619, 0.9825, 0.0923, -0.1593, 0.9829, 0.09238, -0.1852, 0.96, -0.2102, -0.188, 0.96, -0.2073, -0.1926, 0.9593, -0.2067, 0.7234, -0.2025, -0.6601, 0.7211, -0.2057, -0.6616, 0.7208, -0.2056, -0.662, 0.8413, -0.1536, -0.5183, 0.8413, -0.1543, -0.5181, 0.8388, -0.1542, -0.5221, 0.1921, -0.9511, -0.2418, 0.1903, -0.9509, -0.2442, 0.1935, -0.9507, -0.2424, -0.02163, -0.9996, -0.01956, -0.02753, -0.9994, -0.02294, -0.02441, -0.9994, -0.02279, -0.308, 0.9419, -0.1338, -0.3065, 0.9427, -0.1319, -0.3045, 0.9432, -0.1329, -0.8672, 0.04349, -0.496, -0.869, 0.04609, -0.4926, -0.8663, 0.04727, -0.4972, -0.7123, 0.3387, -0.6148, -0.7111, 0.3355, -0.6178, -0.716, 0.3357, -0.6121, 0.1861, 0.7524, 0.6318, 0.1837, 0.752, 0.6331, 0.1864, 0.7501, 0.6345, 0.8871, 0.2552, -0.3845, 0.8885, 0.2569, -0.3803, 0.8881, 0.2542, -0.383, 0.3573, -0.7154, 0.6005, 0.3523, -0.7263, 0.5903, 0.3583, -0.721, 0.5931, -0.9559, -0.0956, -0.2775, -0.9579, -0.0964, -0.2704, -0.9566, -0.09478, -0.2756, 0.7654, -0.2664, 0.5859, 0.7614, -0.2674, 0.5906, 0.7625, -0.2635, 0.5909, 0.8617, 0.01314, 0.5072, 0.8611, 0.01091, 0.5084, 0.8622, 0.01465, 0.5063, 0.6425, -0.3407, 0.6864, 0.6404, -0.3405, 0.6884, 0.6387, -0.3433, 0.6886, 0.7678, 0.5531, 0.3232, 0.7673, 0.555, 0.3213, 0.7678, 0.5525, 0.3246, 0.4048, 0.9028, 0.1454, 0.4057, 0.9026, 0.1439, 0.4054, 0.9031, 0.1413, 0.9998, 0.01929, 0.003494, 0.9997, 0.02415, 0.005598, 0.9997, 0.02209, 0.005678, 0.9976, 0.0498, 0.04883, 0.9977, 0.04727, 0.04861, 0.9976, 0.05205, 0.04586, 0.05579, -0.9896, -0.1327, 0.05379, -0.9898, -0.132, 0.05261, -0.9895, -0.1346, -0.2879, -0.9559, 0.05799, -0.2853, -0.9566, 0.05984, -0.2854, -0.9564, 0.06253, 0.9299, 0.3411, 0.1373, 0.929, 0.3437, 0.1376, 0.929, 0.3431, 0.1387, 0.7243, 0.6622, 0.1919, 0.7244, 0.6631, 0.1886, 0.7227, 0.6639, 0.192, -0.602, -0.7665, -0.2238, -0.605, -0.7652, -0.2203, -0.6054, -0.7644, -0.2218, 0.2576, 0.9489, 0.1822, 0.2564, 0.95, 0.1784, 0.2541, 0.9505, 0.1788, 0.001246, -1.0, 0.003009, 0.007584, -1.0, 0.002307, 0.004898, -1.0, 0.007177, 0.4444, -0.8881, 0.117, 0.4458, -0.8882, 0.1109, 0.4468, -0.8873, 0.114, 0.5782, -0.8117, 0.08299, 0.5794, -0.8104, 0.08667, 0.5787, -0.8104, 0.09103, -0.00141, -0.9989, -0.04607, -0.005362, -0.9991, -0.04305, -0.006592, -0.9988, -0.0478, 0.8616, 0.0195, 0.5073, 0.8598, 0.02083, 0.5103, 0.8593, 0.01917, 0.5112, 0.3633, -0.8981, 0.2476, 0.3679, -0.8956, 0.2501, 0.3646, -0.8968, 0.2505, -0.4148, 0.8675, 0.2746, -0.4115, 0.8685, 0.2765, -0.4131, 0.8693, 0.2714, -0.3523, 0.8435, 0.4054, -0.3569, 0.8409, 0.4068, -0.3492, 0.8424, 0.4104, -0.1652, 0.7159, 0.6784, -0.165, 0.7125, 0.682, -0.1602, 0.7144, 0.6811, 0.2569, 0.899, 0.3548, 0.2557, 0.9004, 0.352, 0.2538, 0.8995, 0.3557, 0.3408, 0.8531, 0.3951, 0.3418, 0.8537, 0.3929, 0.3363, 0.8572, 0.3901, 0.07005, 0.4927, 0.8674, 0.06933, 0.492, 0.8678, 0.07045, 0.4925, 0.8675, -0.1891, 0.8384, 0.5112, -0.1878, 0.8407, 0.5079, -0.1902, 0.839, 0.5098, -0.03391, 0.5796, 0.8142, -0.03281, 0.5824, 0.8123, -0.03689, 0.5796, 0.814, 0.8718, 0.2963, 0.39, 0.8734, 0.2955, 0.3872, 0.8739, 0.2983, 0.3839, 0.5444, 0.2517, 0.8002, 0.5411, 0.2488, 0.8033, 0.5446, 0.2485, 0.801, 0.7748, 0.33, 0.5393, 0.7753, 0.3336, 0.5363, 0.7726, 0.3362, 0.5386, -0.3678, -0.9094, 0.1942, -0.3687, -0.909, 0.1942, -0.3698, -0.9089, 0.1929, 0.6258, -0.524, 0.5777, 0.6272, -0.5256, 0.5748, 0.6299, -0.5202, 0.5767, 0.8493, 0.07053, 0.5232, 0.8495, 0.06827, 0.5232, 0.8504, 0.07099, 0.5214, 0.1337, 0.9733, 0.1866, 0.1312, 0.9741, 0.1844, 0.1301, 0.9735, 0.1881, 0.905, -0.05092, 0.4224, 0.9057, -0.04616, 0.4214, 0.9038, -0.0497, 0.425, -0.146, 0.8729, 0.4655, -0.1444, 0.8745, 0.4631, -0.1508, 0.8746, 0.4607, -0.03574, -0.1532, 0.9875, -0.03402, -0.1543, 0.9874, -0.03596, -0.1514, 0.9878, -0.8403, -0.2343, 0.4889, -0.8389, -0.2368, 0.49, -0.84, -0.2326, 0.4902, -0.7465, -0.3236, 0.5813, -0.7454, -0.3246, 0.5823, -0.7447, -0.3232, 0.5839, 0.38, -0.1685, 0.9095, 0.3834, -0.1648, 0.9087, 0.3796, -0.1669, 0.91, -0.9945, -0.05257, 0.09037, -0.9948, -0.049, 0.089, -0.9951, -0.05089, 0.08502, -0.3321, -0.8677, 0.3699, -0.3351, -0.8666, 0.3698, -0.3324, -0.8682, 0.3685, -0.675, -0.6554, 0.3388, -0.6792, -0.6515, 0.3378, -0.678, -0.6535, 0.3365, 0.9653, -0.0621, 0.2537, 0.9662, -0.06288, 0.2498, 0.9665, -0.06013, 0.2494, -0.8112, 0.35, 0.4685, -0.8097, 0.354, 0.4682, -0.8121, 0.3511, 0.4661, -0.5454, 0.6856, -0.4821, -0.5419, 0.6888, -0.4815, -0.5421, 0.6866, -0.4845, -0.004252, 0.5272, 0.8498, -0.0041, 0.5286, 0.8489, -0.005124, 0.5268, 0.85, 0.508, -0.1553, 0.8472, 0.509, -0.1559, 0.8466, 0.5083, -0.1535, 0.8474, -0.3908, 0.8827, -0.2611, -0.3894, 0.8841, -0.2585, -0.3882, 0.884, -0.2604, -0.1221, -0.8456, 0.5197, -0.1247, -0.8437, 0.5221, -0.1254, -0.8457, 0.5187, 0.6768, 0.3881, 0.6256, 0.6784, 0.3873, 0.6243, 0.6763, 0.3901, 0.6248, 0.6348, 0.3806, 0.6724, 0.6354, 0.3797, 0.6724, 0.6369, 0.3828, 0.6692, -0.9612, -0.0252, -0.2747, -0.9614, -0.02651, -0.2739, -0.9624, -0.0248, -0.2706, -0.9725, 0.1925, 0.1308, -0.9724, 0.1933, 0.1304, -0.9732, 0.1901, 0.1296, -0.08284, -0.9921, 0.09448, -0.08489, -0.9919, 0.09428, -0.08516, -0.9921, 0.09264, -0.1231, 0.4987, 0.858, -0.1278, 0.4974, 0.8581, -0.1251, 0.4937, 0.8606, 0.8541, -0.3167, 0.4126, 0.8509, -0.3215, 0.4156, 0.8521, -0.3213, 0.4131, -0.5213, -0.8116, -0.2636, -0.5245, -0.8113, -0.2582, -0.5276, -0.8078, -0.263, -0.8781, -0.1322, 0.4599, -0.8787, -0.1375, 0.4571, -0.877, -0.1348, 0.4612, 0.5952, 0.349, 0.7239, 0.5937, 0.3507, 0.7243, 0.5953, 0.3473, 0.7246, 0.1813, -0.3585, 0.9158, 0.1805, -0.3607, 0.9151, 0.1836, -0.3601, 0.9147, -0.6109, -0.3904, 0.6888, -0.6075, -0.3883, 0.693, -0.6115, -0.3881, 0.6896, -0.2218, 0.5331, 0.8164, -0.2242, 0.5316, 0.8168, -0.2186, 0.5317, 0.8182, -0.1446, 0.8652, 0.4801, -0.1419, 0.8659, 0.4797, -0.1452, 0.8665, 0.4775, 0.2721, 0.5248, 0.8066, 0.2683, 0.5253, 0.8075, 0.2706, 0.5195, 0.8105, 0.7828, 0.0314, 0.6215, 0.7807, 0.03211, 0.6241, 0.7811, 0.03056, 0.6237, 0.07909, 0.4966, 0.8644, 0.07832, 0.4974, 0.864, 0.07837, 0.497, 0.8642, 0.09831, 0.568, 0.8172, 0.09866, 0.5682, 0.8169, 0.09753, 0.5695, 0.8162, -0.852, 0.318, 0.4159, -0.853, 0.3204, 0.4119, -0.8534, 0.3171, 0.4138, 0.3406, 0.4578, 0.8212, 0.3407, 0.4557, 0.8223, 0.3427, 0.4557, 0.8215, 0.8034, 0.1168, 0.5839, 0.8029, 0.1194, 0.5841, 0.8014, 0.1206, 0.5858, 0.7271, 0.3089, 0.6131, 0.724, 0.3112, 0.6156, 0.7247, 0.3087, 0.616, 0.01289, -0.9979, 0.06422, 0.01019, -0.9982, 0.0588, 0.01702, -0.9981, 0.05969, -0.5009, 0.8606, 0.09196, -0.5011, 0.8608, 0.0887, -0.5038, 0.8591, 0.0903, -0.5432, -0.3649, 0.7562, -0.5409, -0.365, 0.7578, -0.5426, -0.3611, 0.7585, 0.32, 0.1125, 0.9407, 0.3247, 0.1135, 0.939, 0.3282, 0.118, 0.9372, 0.518, -0.4939, 0.6984, 0.5162, -0.4945, 0.6993, 0.5174, -0.4967, 0.6968, 0.4151, -0.4924, 0.765, 0.4136, -0.4965, 0.7632, 0.4159, -0.4947, 0.7631, 0.7246, -0.6185, 0.304, 0.7297, -0.6131, 0.3028, 0.7279, -0.6137, 0.3059, -0.0502, 0.6529, 0.7557, -0.04511, 0.6564, 0.753, -0.04789, 0.6572, 0.7522, -0.1859, -0.555, 0.8108, -0.1819, -0.5571, 0.8103, -0.1831, -0.5552, 0.8113, -0.01875, -0.9998, 0.001413, -0.02106, -0.9998, -0.0002838, -0.01529, -0.9999, 0.0001984, -0.3572, -0.4403, -0.8237, -0.3517, -0.4416, -0.8254, -0.3536, -0.4434, -0.8236, -0.513, -0.5214, 0.6819, -0.5134, -0.517, 0.685, -0.5176, -0.5168, 0.6819, -0.3783, -0.3283, 0.8655, -0.3786, -0.3294, 0.8649, -0.3774, -0.3278, 0.8661, 0.2964, 0.7749, 0.5583, 0.2958, 0.7748, 0.5587, 0.2953, 0.7745, 0.5594, -0.828, -0.0787, 0.5552, -0.8289, -0.0786, 0.5539, -0.8292, -0.07912, 0.5534, -0.355, 0.7869, 0.5047, -0.3508, 0.7881, 0.5057, -0.3559, 0.7879, 0.5025, -0.4494, 0.6761, 0.5839, -0.4484, 0.6758, 0.585, -0.4484, 0.6771, 0.5835, 0.08674, 0.8924, 0.4428, 0.08812, 0.8912, 0.445, 0.0873, 0.8931, 0.4412, -0.003378, 0.1445, 0.9895, -0.005492, 0.1468, 0.9892, -0.006193, 0.1438, 0.9896, 0.02739, 0.4977, 0.8669, 0.025, 0.4962, 0.8678, 0.02684, 0.496, 0.8679, -0.08698, 0.3261, 0.9413, -0.08437, 0.3256, 0.9417, -0.08479, 0.326, 0.9416, 0.1954, -0.1316, 0.9719, 0.1909, -0.138, 0.9719, 0.1964, -0.139, 0.9706, 0.331, 0.1586, 0.9302, 0.3283, 0.1634, 0.9303, 0.328, 0.16, 0.931, -0.2548, 0.1874, 0.9487, -0.2545, 0.1857, 0.9491, -0.2545, 0.1878, 0.9487, -0.2288, -0.234, 0.9449, -0.2275, -0.2299, 0.9462, -0.2303, -0.2314, 0.9452, -0.007636, -0.9991, 0.04153, -0.005446, -0.9991, 0.0418, -0.008106, -0.999, 0.04411, -0.0884, 0.1898, 0.9778, -0.0853, 0.1921, 0.9777, -0.08921, 0.1946, 0.9768, 0.4406, 0.04852, 0.8964, 0.444, 0.0486, 0.8947, 0.4419, 0.05036, 0.8956, 0.08526, 0.8101, 0.58, 0.08286, 0.81, 0.5806, 0.08457, 0.8099, 0.5804, 0.2025, -0.2731, 0.9404, 0.2015, -0.2679, 0.9421, 0.201, -0.2691, 0.9419, 0.1308, 0.0208, 0.9912, 0.1277, 0.02221, 0.9916, 0.1288, 0.02048, 0.9915, 0.6615, 0.08692, 0.7449, 0.663, 0.08591, 0.7436, 0.6625, 0.08843, 0.7438, -0.5429, 0.4639, 0.7001, -0.5451, 0.4593, 0.7014, -0.5431, 0.4611, 0.7017, -0.8415, 0.2241, 0.4916, -0.8439, 0.2225, 0.4882, -0.8433, 0.2179, 0.4913, -0.8483, 0.2965, 0.4387, -0.8497, 0.2973, 0.4354, -0.8488, 0.2953, 0.4385, 0.2975, 0.1361, 0.945, 0.2946, 0.1376, 0.9457, 0.2962, 0.1346, 0.9456, 0.4688, 0.3545, 0.8091, 0.4658, 0.357, 0.8097, 0.4686, 0.3521, 0.8102, 0.5988, -0.1627, 0.7842, 0.6004, -0.1667, 0.7822, 0.6016, -0.1614, 0.7823, 0.4131, -0.07163, 0.9079, 0.4104, -0.07408, 0.9089, 0.4138, -0.0756, 0.9072, -0.1089, 0.1594, 0.9812, -0.1064, 0.1573, 0.9818, -0.1081, 0.1598, 0.9812, 0.5228, -0.07649, 0.849, 0.5222, -0.07958, 0.8491, 0.5244, -0.07871, 0.8478, 0.07969, 0.3944, 0.9155, 0.07502, 0.3939, 0.9161, 0.0765, 0.3903, 0.9175, -0.121, -0.7826, 0.6106, -0.1247, -0.7831, 0.6092, -0.119, -0.7828, 0.6108, -0.1536, -0.4651, 0.8718, -0.1516, -0.4666, 0.8714, -0.1524, -0.4654, 0.8719, 0.2612, 0.2549, 0.931, 0.2644, 0.2574, 0.9294, 0.2622, 0.2605, 0.9292, -0.6533, -0.1223, 0.7471, -0.6504, -0.1274, 0.7488, -0.6495, -0.1225, 0.7504, -0.3798, 0.2818, 0.8811, -0.3731, 0.2858, 0.8827, -0.3793, 0.2861, 0.8799, 0.5139, -0.08674, 0.8535, 0.5117, -0.0876, 0.8547, 0.5139, -0.08952, 0.8532, 0.1208, 0.1018, 0.9874, 0.1202, 0.1039, 0.9873, 0.1206, 0.1017, 0.9875, -0.1885, -0.2497, 0.9498, -0.19, -0.2466, 0.9503, -0.194, -0.2505, 0.9485, 0.2546, -0.1476, 0.9557, 0.2587, -0.1465, 0.9548, 0.2572, -0.1461, 0.9553, -0.2501, 0.3759, 0.8923, -0.2506, 0.3814, 0.8898, -0.2534, 0.3799, 0.8896, 0.001498, 0.07395, 0.9973, 0.003467, 0.07481, 0.9972, 0.001043, 0.07484, 0.9972, 0.3218, 0.05168, 0.9454, 0.3241, 0.05559, 0.9444, 0.3197, 0.0555, 0.9459, 0.3071, -0.213, 0.9275, 0.3063, -0.2166, 0.927, 0.3075, -0.2186, 0.9261, 0.3873, 0.02396, 0.9217, 0.3871, 0.02524, 0.9217, 0.3856, 0.02528, 0.9223, -0.002808, -0.9999, -0.01638, -0.002164, -0.9998, -0.02106, -0.0002012, -0.9998, -0.01979, -0.02163, -0.9996, -0.01956, -0.0236, -0.9995, -0.02301, -0.02753, -0.9994, -0.02294, 0.2677, 0.914, -0.305, 0.271, 0.9128, -0.3056, 0.2687, 0.913, -0.307, 0.9718, 0.1236, 0.2011, 0.9722, 0.1237, 0.1987, 0.9715, 0.1251, 0.2016, 0.02083, 0.2384, 0.9709, 0.01813, 0.2372, 0.9713, 0.02323, 0.2355, 0.9716, 0.2102, -0.1904, 0.9589, 0.2061, -0.1886, 0.9602, 0.207, -0.1938, 0.959])] * 3)])
me_plane_003 = bpy.data.meshes.new('Plane.003')
me_plane_003.from_pydata([(-5.0, -5.0, 0.0), (5.0, -5.0, 0.0), (-5.0, 5.0, 0.0), (5.0, 5.0, 0.0)], [], [(0, 1, 3, 2)])
_uv = me_plane_003.uv_layers.new(name='UVMap')
_uv.uv.foreach_set('vector', [0.0, 0.0, 1.0, 0.0, 1.0, 1.0, 0.0, 1.0])
me_plane_003.use_remesh_fix_poles = True
me_plane_003.use_remesh_preserve_attributes = False
me_plane_003.use_mirror_vertex_groups = False
me_plane_003.update()
me_plane_004 = bpy.data.meshes.new('Plane.004')
me_plane_004.from_pydata([(-5.0, -5.0, 0.0), (5.0, -5.0, 0.0), (-5.0, 5.0, 0.0), (5.0, 5.0, 0.0)], [], [(0, 1, 3, 2)])
_uv = me_plane_004.uv_layers.new(name='UVMap')
_uv.uv.foreach_set('vector', [0.0, 0.0, 1.0, 0.0, 1.0, 1.0, 0.0, 1.0])
me_plane_004.use_remesh_fix_poles = True
me_plane_004.use_remesh_preserve_attributes = False
me_plane_004.use_mirror_vertex_groups = False
me_plane_004.update()
me_plane_005 = bpy.data.meshes.new('Plane.005')
me_plane_005.from_pydata([(-5.0, -5.0, 0.0), (5.0, -5.0, 0.0), (-5.0, 5.0, 0.0), (5.0, 5.0, 0.0)], [], [(0, 1, 3, 2)])
_uv = me_plane_005.uv_layers.new(name='UVMap')
_uv.uv.foreach_set('vector', [0.0, 0.0, 1.0, 0.0, 1.0, 1.0, 0.0, 1.0])
me_plane_005.use_remesh_fix_poles = True
me_plane_005.use_remesh_preserve_attributes = False
me_plane_005.use_mirror_vertex_groups = False
me_plane_005.update()
me_plane_006 = bpy.data.meshes.new('Plane.006')
me_plane_006.from_pydata([(-5.0, -5.0, 0.0), (5.0, -5.0, 0.0), (-5.0, 5.0, 0.0), (5.0, 5.0, 0.0)], [], [(0, 1, 3, 2)])
_uv = me_plane_006.uv_layers.new(name='UVMap')
_uv.uv.foreach_set('vector', [0.0, 0.0, 1.0, 0.0, 1.0, 1.0, 0.0, 1.0])
me_plane_006.use_remesh_fix_poles = True
me_plane_006.use_remesh_preserve_attributes = False
me_plane_006.use_mirror_vertex_groups = False
me_plane_006.update()
me_plane_007 = bpy.data.meshes.new('Plane.007')
me_plane_007.from_pydata([(-5.0, -5.0, 0.0), (5.0, -5.0, 0.0), (-5.0, 5.0, 0.0), (5.0, 5.0, 0.0)], [], [(0, 1, 3, 2)])
_uv = me_plane_007.uv_layers.new(name='UVMap')
_uv.uv.foreach_set('vector', [0.0, 0.0, 1.0, 0.0, 1.0, 1.0, 0.0, 1.0])
me_plane_007.use_remesh_fix_poles = True
me_plane_007.use_remesh_preserve_attributes = False
me_plane_007.use_mirror_vertex_groups = False
me_plane_007.update()
me_cube_001 = bpy.data.meshes.new('Cube.001')
me_cube_001.from_pydata([(-1.0, -1.0, -1.0), (-1.0, -1.0, 1.0), (-1.0, 1.0, -1.0), (-1.0, 1.0, 1.0), (1.0, -1.0, -1.0), (1.0, -1.0, 1.0), (1.0, 1.0, -1.0), (1.0, 1.0, 1.0)], [], [(0, 1, 3, 2), (2, 3, 7, 6), (6, 7, 5, 4), (4, 5, 1, 0), (2, 6, 4, 0), (7, 3, 1, 5)])
_uv = me_cube_001.uv_layers.new(name='UVMap')
_uv.uv.foreach_set('vector', [0.375, 0.0, 0.625, 0.0, 0.625, 0.25, 0.375, 0.25, 0.375, 0.25, 0.625, 0.25, 0.625, 0.5, 0.375, 0.5, 0.375, 0.5, 0.625, 0.5, 0.625, 0.75, 0.375, 0.75, 0.375, 0.75, 0.625, 0.75, 0.625, 1.0, 0.375, 1.0, 0.125, 0.5, 0.375, 0.5, 0.375, 0.75, 0.125, 0.75, 0.625, 0.5, 0.875, 0.5, 0.875, 0.75, 0.625, 0.75])
me_cube_001.use_remesh_fix_poles = True
me_cube_001.use_remesh_preserve_attributes = False
me_cube_001.use_mirror_vertex_groups = False
me_cube_001.update()
me_icosphere = bpy.data.meshes.new('Icosphere')
me_icosphere.from_pydata([(0.0, 0.0, -1.0), (0.7236, -0.5257, -0.4472), (-0.2764, -0.8506, -0.4472), (-0.8944, 0.0, -0.4472), (-0.2764, 0.8506, -0.4472), (0.7236, 0.5257, -0.4472), (0.2764, -0.8506, 0.4472), (-0.7236, -0.5257, 0.4472), (-0.7236, 0.5257, 0.4472), (0.2764, 0.8506, 0.4472), (0.8944, 0.0, 0.4472), (0.0, 0.0, 1.0), (-0.1625, -0.5, -0.8507), (0.4253, -0.309, -0.8507), (0.2629, -0.809, -0.5257), (0.8506, 0.0, -0.5257), (0.4253, 0.309, -0.8507), (-0.5257, 0.0, -0.8507), (-0.6882, -0.5, -0.5257), (-0.1625, 0.5, -0.8507), (-0.6882, 0.5, -0.5257), (0.2629, 0.809, -0.5257), (0.9511, -0.309, 0.0), (0.9511, 0.309, 0.0), (0.0, -1.0, 0.0), (0.5878, -0.809, 0.0), (-0.9511, -0.309, 0.0), (-0.5878, -0.809, 0.0), (-0.5878, 0.809, 0.0), (-0.9511, 0.309, 0.0), (0.5878, 0.809, 0.0), (0.0, 1.0, 0.0), (0.6882, -0.5, 0.5257), (-0.2629, -0.809, 0.5257), (-0.8506, 0.0, 0.5257), (-0.2629, 0.809, 0.5257), (0.6882, 0.5, 0.5257), (0.1625, -0.5, 0.8507), (0.5257, 0.0, 0.8507), (-0.4253, -0.309, 0.8507), (-0.4253, 0.309, 0.8507), (0.1625, 0.5, 0.8507)], [], [(0, 13, 12), (1, 13, 15), (0, 12, 17), (0, 17, 19), (0, 19, 16), (1, 15, 22), (2, 14, 24), (3, 18, 26), (4, 20, 28), (5, 21, 30), (1, 22, 25), (2, 24, 27), (3, 26, 29), (4, 28, 31), (5, 30, 23), (6, 32, 37), (7, 33, 39), (8, 34, 40), (9, 35, 41), (10, 36, 38), (38, 41, 11), (38, 36, 41), (36, 9, 41), (41, 40, 11), (41, 35, 40), (35, 8, 40), (40, 39, 11), (40, 34, 39), (34, 7, 39), (39, 37, 11), (39, 33, 37), (33, 6, 37), (37, 38, 11), (37, 32, 38), (32, 10, 38), (23, 36, 10), (23, 30, 36), (30, 9, 36), (31, 35, 9), (31, 28, 35), (28, 8, 35), (29, 34, 8), (29, 26, 34), (26, 7, 34), (27, 33, 7), (27, 24, 33), (24, 6, 33), (25, 32, 6), (25, 22, 32), (22, 10, 32), (30, 31, 9), (30, 21, 31), (21, 4, 31), (28, 29, 8), (28, 20, 29), (20, 3, 29), (26, 27, 7), (26, 18, 27), (18, 2, 27), (24, 25, 6), (24, 14, 25), (14, 1, 25), (22, 23, 10), (22, 15, 23), (15, 5, 23), (16, 21, 5), (16, 19, 21), (19, 4, 21), (19, 20, 4), (19, 17, 20), (17, 3, 20), (17, 18, 3), (17, 12, 18), (12, 2, 18), (15, 16, 5), (15, 13, 16), (13, 0, 16), (12, 14, 2), (12, 13, 14), (13, 1, 14)])
_uv = me_icosphere.uv_layers.new(name='UVMap')
_uv.uv.foreach_set('vector', [0.8182, 0.0, 0.7727, 0.07873, 0.8636, 0.07873, 0.7273, 0.1575, 0.6818, 0.07873, 0.6364, 0.1575, 0.09091, 0.0, 0.04545, 0.07873, 0.1364, 0.07873, 0.2727, 0.0, 0.2273, 0.07873, 0.3182, 0.07873, 0.4545, 0.0, 0.4091, 0.07873, 0.5, 0.07873, 0.7273, 0.1575, 0.6364, 0.1575, 0.6818, 0.2362, 0.9091, 0.1575, 0.8182, 0.1575, 0.8636, 0.2362, 0.1818, 0.1575, 0.09091, 0.1575, 0.1364, 0.2362, 0.3636, 0.1575, 0.2727, 0.1575, 0.3182, 0.2362, 0.5455, 0.1575, 0.4545, 0.1575, 0.5, 0.2362, 0.7273, 0.1575, 0.6818, 0.2362, 0.7727, 0.2362, 0.9091, 0.1575, 0.8636, 0.2362, 0.9545, 0.2362, 0.1818, 0.1575, 0.1364, 0.2362, 0.2273, 0.2362, 0.3636, 0.1575, 0.3182, 0.2362, 0.4091, 0.2362, 0.5455, 0.1575, 0.5, 0.2362, 0.5909, 0.2362, 0.8182, 0.3149, 0.7273, 0.3149, 0.7727, 0.3937, 1.0, 0.3149, 0.9091, 0.3149, 0.9545, 0.3937, 0.2727, 0.3149, 0.1818, 0.3149, 0.2273, 0.3937, 0.4545, 0.3149, 0.3636, 0.3149, 0.4091, 0.3937, 0.6364, 0.3149, 0.5455, 0.3149, 0.5909, 0.3937, 0.5909, 0.3937, 0.5, 0.3937, 0.5455, 0.4724, 0.5909, 0.3937, 0.5455, 0.3149, 0.5, 0.3937, 0.5455, 0.3149, 0.4545, 0.3149, 0.5, 0.3937, 0.4091, 0.3937, 0.3182, 0.3937, 0.3636, 0.4724, 0.4091, 0.3937, 0.3636, 0.3149, 0.3182, 0.3937, 0.3636, 0.3149, 0.2727, 0.3149, 0.3182, 0.3937, 0.2273, 0.3937, 0.1364, 0.3937, 0.1818, 0.4724, 0.2273, 0.3937, 0.1818, 0.3149, 0.1364, 0.3937, 0.1818, 0.3149, 0.09091, 0.3149, 0.1364, 0.3937, 0.9545, 0.3937, 0.8636, 0.3937, 0.9091, 0.4724, 0.9545, 0.3937, 0.9091, 0.3149, 0.8636, 0.3937, 0.9091, 0.3149, 0.8182, 0.3149, 0.8636, 0.3937, 0.7727, 0.3937, 0.6818, 0.3937, 0.7273, 0.4724, 0.7727, 0.3937, 0.7273, 0.3149, 0.6818, 0.3937, 0.7273, 0.3149, 0.6364, 0.3149, 0.6818, 0.3937, 0.5909, 0.2362, 0.5455, 0.3149, 0.6364, 0.3149, 0.5909, 0.2362, 0.5, 0.2362, 0.5455, 0.3149, 0.5, 0.2362, 0.4545, 0.3149, 0.5455, 0.3149, 0.4091, 0.2362, 0.3636, 0.3149, 0.4545, 0.3149, 0.4091, 0.2362, 0.3182, 0.2362, 0.3636, 0.3149, 0.3182, 0.2362, 0.2727, 0.3149, 0.3636, 0.3149, 0.2273, 0.2362, 0.1818, 0.3149, 0.2727, 0.3149, 0.2273, 0.2362, 0.1364, 0.2362, 0.1818, 0.3149, 0.1364, 0.2362, 0.09091, 0.3149, 0.1818, 0.3149, 0.9545, 0.2362, 0.9091, 0.3149, 1.0, 0.3149, 0.9545, 0.2362, 0.8636, 0.2362, 0.9091, 0.3149, 0.8636, 0.2362, 0.8182, 0.3149, 0.9091, 0.3149, 0.7727, 0.2362, 0.7273, 0.3149, 0.8182, 0.3149, 0.7727, 0.2362, 0.6818, 0.2362, 0.7273, 0.3149, 0.6818, 0.2362, 0.6364, 0.3149, 0.7273, 0.3149, 0.5, 0.2362, 0.4091, 0.2362, 0.4545, 0.3149, 0.5, 0.2362, 0.4545, 0.1575, 0.4091, 0.2362, 0.4545, 0.1575, 0.3636, 0.1575, 0.4091, 0.2362, 0.3182, 0.2362, 0.2273, 0.2362, 0.2727, 0.3149, 0.3182, 0.2362, 0.2727, 0.1575, 0.2273, 0.2362, 0.2727, 0.1575, 0.1818, 0.1575, 0.2273, 0.2362, 0.1364, 0.2362, 0.04545, 0.2362, 0.09091, 0.3149, 0.1364, 0.2362, 0.09091, 0.1575, 0.04545, 0.2362, 0.09091, 0.1575, 0.0, 0.1575, 0.04545, 0.2362, 0.8636, 0.2362, 0.7727, 0.2362, 0.8182, 0.3149, 0.8636, 0.2362, 0.8182, 0.1575, 0.7727, 0.2362, 0.8182, 0.1575, 0.7273, 0.1575, 0.7727, 0.2362, 0.6818, 0.2362, 0.5909, 0.2362, 0.6364, 0.3149, 0.6818, 0.2362, 0.6364, 0.1575, 0.5909, 0.2362, 0.6364, 0.1575, 0.5455, 0.1575, 0.5909, 0.2362, 0.5, 0.07873, 0.4545, 0.1575, 0.5455, 0.1575, 0.5, 0.07873, 0.4091, 0.07873, 0.4545, 0.1575, 0.4091, 0.07873, 0.3636, 0.1575, 0.4545, 0.1575, 0.3182, 0.07873, 0.2727, 0.1575, 0.3636, 0.1575, 0.3182, 0.07873, 0.2273, 0.07873, 0.2727, 0.1575, 0.2273, 0.07873, 0.1818, 0.1575, 0.2727, 0.1575, 0.1364, 0.07873, 0.09091, 0.1575, 0.1818, 0.1575, 0.1364, 0.07873, 0.04545, 0.07873, 0.09091, 0.1575, 0.04545, 0.07873, 0.0, 0.1575, 0.09091, 0.1575, 0.6364, 0.1575, 0.5909, 0.07873, 0.5455, 0.1575, 0.6364, 0.1575, 0.6818, 0.07873, 0.5909, 0.07873, 0.6818, 0.07873, 0.6364, 0.0, 0.5909, 0.07873, 0.8636, 0.07873, 0.8182, 0.1575, 0.9091, 0.1575, 0.8636, 0.07873, 0.7727, 0.07873, 0.8182, 0.1575, 0.7727, 0.07873, 0.7273, 0.1575, 0.8182, 0.1575])
me_icosphere.use_remesh_fix_poles = True
me_icosphere.use_remesh_preserve_attributes = False
me_icosphere.use_mirror_vertex_groups = False
me_icosphere.update()

# ---- objects
ob_light = bpy.data.objects.new('Light', light_light)
ob_camera = bpy.data.objects.new('Camera', cam_camera)
ob_bunny = bpy.data.objects.new('bunny', me_mesh)
ob_floor = bpy.data.objects.new('floor', me_plane_003)
ob_right = bpy.data.objects.new('right', me_plane_004)
ob_left = bpy.data.objects.new('left', me_plane_005)
ob_back = bpy.data.objects.new('back', me_plane_006)
ob_celling = bpy.data.objects.new('celling', me_plane_007)
ob_cube = bpy.data.objects.new('Cube', me_cube_001)
ob_icosphere = bpy.data.objects.new('Icosphere', me_icosphere)

# ---- transforms, parenting, visibility, modifiers, constraints
ob_light.location = (7.203, 1.005, 5.904)
ob_light.rotation_euler = (0.6503, 0.05522, 1.866)
ob_light.lock_rotations_4d = False
ob_light.empty_display_type = 'ARROWS'
ob_light.color = (0.0, 0.0, 0.0, 0.0)
ob_light.lineart.crease_threshold = 0.0
ob_camera.location = (7.359, -6.926, 4.958)
ob_camera.rotation_euler = (1.109, 0.0, 0.8149)
ob_camera.lock_rotations_4d = False
ob_camera.empty_display_type = 'ARROWS'
ob_camera.color = (0.0, 0.0, 0.0, 0.0)
ob_camera.display_type = 'WIRE'
ob_camera.lineart.crease_threshold = 0.0
ob_bunny.location = (2.376, -0.4168, 0.0)
ob_bunny.rotation_euler = (1.571, -0.0, 0.0)
ob_bunny.lineart.crease_threshold = 0.0
ob_floor.location = (0.0, 0.0, 0.0)
ob_floor.lineart.crease_threshold = 0.0
ob_right.location = (3.588, 0.0, 5.0)
ob_right.rotation_euler = (3.142, 1.571, 0.0)
ob_right.lineart.crease_threshold = 0.0
ob_left.location = (-2.975, 0.0, 5.0)
ob_left.rotation_euler = (-3.142, -1.571, 0.0)
ob_left.lineart.crease_threshold = 0.0
ob_back.location = (0.0, 5.0, 5.0)
ob_back.rotation_euler = (1.571, 0.0, 0.0)
ob_back.lineart.crease_threshold = 0.0
ob_celling.location = (0.0, 0.0, 3.308)
ob_celling.rotation_euler = (-3.142, -0.0, 0.0)
ob_celling.lineart.crease_threshold = 0.0
ob_cube.location = (0.0, 0.0, 4.268)
ob_cube.lineart.crease_threshold = 0.0
ob_icosphere.location = (-0.914, 0.0, 1.381)
ob_icosphere.lineart.crease_threshold = 0.0

# ---- collection membership
col_collection.objects.link(ob_light)
col_collection.objects.link(ob_camera)
col_collection.objects.link(ob_bunny)
col_collection.objects.link(ob_floor)
col_collection.objects.link(ob_right)
col_collection.objects.link(ob_left)
col_collection.objects.link(ob_back)
col_collection.objects.link(ob_celling)
col_collection.objects.link(ob_cube)
col_collection.objects.link(ob_icosphere)

# ---- scene / render settings (as saved in the file)
scene.camera = ob_camera
scene.frame_start = 1; scene.frame_end = 250; scene.frame_set(1)
scene.render.engine = 'BLENDER_EEVEE_NEXT'
scene.cycles.use_denoising = False
scene.cycles.samples = 128
scene.cycles.sampling_pattern = 'TABULATED_SOBOL'
scene.cycles.use_adaptive_sampling = False
scene.cycles.use_light_tree = False
scene.view_settings.view_transform = 'Filmic'
bpy.context.view_layer.update()
